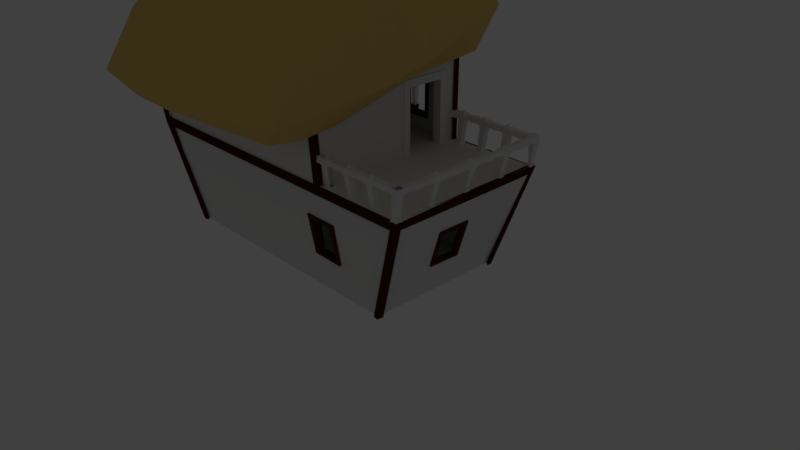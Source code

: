 # Source: bigger_housE.blend  (saved by Blender 2.79.0; exported with 4.5.12 LTS)
import bpy
from mathutils import Matrix  # noqa: F401  (used for matrix-valued properties, if any)

bpy.ops.wm.read_factory_settings(use_empty=True)
scene = bpy.context.scene
scene.name = 'Scene'

# ---- collections
col_collection_1 = bpy.data.collections.new('Collection 1'); scene.collection.children.link(col_collection_1)
col_collection_3 = bpy.data.collections.new('Collection 3'); scene.collection.children.link(col_collection_3)

# ---- materials (node trees are filled in below, after node groups)
mat_material = bpy.data.materials.new('Material')
mat_material.alpha_threshold = 0.0
mat_material.use_transparent_shadow = False
mat_material.diffuse_color = (0.8, 0.5517, 0.1729, 1.0)
mat_material.roughness = 0.5
mat_material_002 = bpy.data.materials.new('Material.002')
mat_material_002.alpha_threshold = 0.0
mat_material_002.use_transparent_shadow = False
mat_material_002.diffuse_color = (0.7743, 0.7743, 0.7743, 1.0)
mat_material_002.roughness = 0.5
mat_material_004 = bpy.data.materials.new('Material.004')
mat_material_004.alpha_threshold = 0.0
mat_material_004.use_transparent_shadow = False
mat_material_004.preview_render_type = 'FLAT'
mat_material_004.diffuse_color = (0.2203, 0.2027, 0.185, 1.0)
mat_material_004.specular_color = (1.0, 0.7545, 0.6583)
mat_material_004.roughness = 0.5
mat_material_005 = bpy.data.materials.new('Material.005')
mat_material_005.alpha_threshold = 0.0
mat_material_005.use_transparent_shadow = False
mat_material_005.diffuse_color = (0.1523, 0.1523, 0.1523, 1.0)
mat_material_005.roughness = 0.5
mat_material_003 = bpy.data.materials.new('Material.003')
mat_material_003.alpha_threshold = 0.0
mat_material_003.use_transparent_shadow = False
mat_material_003.diffuse_color = (0.06372, 0.01559, 0.01103, 1.0)
mat_material_003.roughness = 0.5
mat_material_001 = bpy.data.materials.new('Material.001')
mat_material_001.alpha_threshold = 0.0
mat_material_001.use_transparent_shadow = False
mat_material_001.diffuse_color = (0.08001, 0.02083, 0.01477, 1.0)
mat_material_001.roughness = 0.5

# ---- material node trees

# ---- world
world_world = bpy.data.worlds.new('World'); scene.world = world_world
world_world.color = (0.05088, 0.05088, 0.05088)
world_world.use_sun_shadow = False
world_world.sun_shadow_jitter_overblur = 0.0
world_world.cycles.sampling_method = 'MANUAL'

# ---- cameras
cam_camera = bpy.data.cameras.new('Camera')
cam_camera.clip_end = 100.0
cam_camera.lens = 35.0
cam_camera.sensor_width = 32.0
cam_camera.sensor_height = 18.0
cam_camera.ortho_scale = 7.314
cam_camera.dof.focus_distance = 0.0
cam_camera.dof.aperture_fstop = 128.0

# ---- lights
light_lamp = bpy.data.lights.new('Lamp', 'POINT')
light_lamp.transmission_factor = 0.0
light_lamp.cutoff_distance = 30.0
light_lamp.energy = 100.0
light_lamp.shadow_buffer_clip_start = 1.001
light_lamp.shadow_soft_size = 0.1
light_lamp.shadow_maximum_resolution = 0.006
light_lamp.use_absolute_resolution = True

# ---- meshes
me_cube_007 = bpy.data.meshes.new('Cube.007')
me_cube_007.from_pydata([(-2.309, -5.912, 1.881), (-2.309, -5.912, 3.78), (-2.309, -5.689, 1.881), (-2.309, -5.689, 3.78), (-0.9383, -5.912, 1.881), (-0.9383, -5.912, 3.78), (-0.9383, -5.689, 1.881), (-0.9383, -5.689, 3.78), (-2.14, -5.689, 1.881), (-2.14, -5.689, 3.78), (-2.14, -5.912, 1.881), (-2.14, -5.912, 3.78), (-1.123, -5.689, 3.78), (-1.123, -5.912, 1.881), (-1.123, -5.689, 1.881), (-1.123, -5.912, 3.78), (-2.309, -5.912, 3.586), (-2.309, -5.689, 3.586), (-0.9383, -5.689, 3.586), (-0.9383, -5.912, 3.586), (-2.14, -5.912, 3.586), (-2.14, -5.689, 3.586), (-1.123, -5.912, 3.586), (-1.123, -5.689, 3.586), (3.327, -6.117, 1.891), (3.327, -6.117, 3.818), (3.566, -6.117, 1.884), (3.566, -6.117, 3.818), (3.326, -7.488, 1.88), (3.326, -7.488, 3.818), (3.565, -7.488, 1.88), (3.565, -7.488, 3.818), (3.566, -6.286, 1.884), (3.566, -6.286, 3.818), (3.327, -6.286, 1.891), (3.327, -6.286, 3.818), (3.565, -7.303, 3.818), (3.326, -7.302, 1.88), (3.565, -7.303, 1.88), (3.326, -7.302, 3.818), (3.327, -6.117, 3.624), (3.566, -6.117, 3.624), (3.565, -7.488, 3.624), (3.326, -7.488, 3.624), (3.327, -6.286, 3.624), (3.566, -6.286, 3.624), (3.326, -7.302, 3.624), (3.565, -7.303, 3.624)], [], [(16, 1, 3, 17), (23, 12, 7, 18), (18, 7, 5, 19), (20, 11, 1, 16), (14, 6, 4, 13), (9, 3, 1, 11), (12, 9, 11, 15), (2, 8, 10, 0), (22, 15, 11, 20), (17, 3, 9, 21), (19, 5, 15, 22), (7, 12, 15, 5), (8, 21, 20, 10), (21, 9, 12, 23), (4, 19, 22, 13), (2, 17, 21, 8), (22, 23, 14, 13), (10, 20, 16, 0), (6, 18, 19, 4), (14, 23, 18, 6), (0, 16, 17, 2), (40, 25, 27, 41), (47, 36, 31, 42), (42, 31, 29, 43), (44, 35, 25, 40), (38, 30, 28, 37), (33, 27, 25, 35), (36, 33, 35, 39), (46, 39, 35, 44), (41, 27, 33, 45), (43, 29, 39, 46), (31, 36, 39, 29), (32, 45, 44, 34), (45, 33, 36, 47), (28, 43, 46, 37), (26, 41, 45, 32), (46, 47, 38, 37), (34, 44, 40, 24), (30, 42, 43, 28), (38, 47, 42, 30), (41, 26, 24, 40)])
me_cube_007.use_remesh_preserve_volume = False
me_cube_007.use_remesh_preserve_attributes = False
me_cube_007.use_mirror_vertex_groups = False
me_cube_007.update()
me_plane_004 = bpy.data.meshes.new('Plane.004')
me_plane_004.from_pydata([(-3.016, -0.349, 0.0), (0.7363, -0.349, 0.0), (-3.016, 0.8535, 0.0), (0.7363, 0.8535, 0.0), (-3.016, 0.8535, 0.03309), (-3.016, -0.349, 0.03309), (0.7363, -0.349, 0.03309), (0.7363, 0.8535, 0.03309), (-3.016, 0.8535, -0.03118), (-3.016, -0.349, -0.03118), (0.7363, -0.349, -0.03118), (0.7363, 0.8535, -0.03118)], [], [(3, 1, 10, 11), (5, 6, 7, 4), (1, 3, 7, 6), (2, 0, 5, 4), (3, 2, 4, 7), (0, 1, 6, 5), (9, 8, 11, 10), (0, 2, 8, 9), (2, 3, 11, 8), (1, 0, 9, 10)])
me_plane_004.use_remesh_preserve_volume = False
me_plane_004.use_remesh_preserve_attributes = False
me_plane_004.use_mirror_vertex_groups = False
me_plane_004.update()
me_plane_003 = bpy.data.meshes.new('Plane.003')
me_plane_003.from_pydata([(-1.149, -1.938, 0.05545), (1.417, -1.938, 0.05545), (-1.149, 2.391, 0.05545), (1.378, 2.391, 0.05545), (1.355, 0.2266, 0.05545), (-1.149, 2.391, 0.1311), (-1.149, -1.938, 0.1311), (1.417, -1.938, 0.14), (1.355, 0.2266, 0.14), (1.378, 2.391, 0.14)], [], [(0, 2, 3, 4, 1), (6, 7, 8, 9, 5), (1, 4, 8, 7), (4, 3, 9, 8), (2, 0, 6, 5), (3, 2, 5, 9), (0, 1, 7, 6)])
me_plane_003.use_remesh_preserve_volume = False
me_plane_003.use_remesh_preserve_attributes = False
me_plane_003.use_mirror_vertex_groups = False
me_plane_003.update()
me_cube = bpy.data.meshes.new('Cube')
me_cube.from_pydata([(-1.797, 1.246, -2.091), (1.794, -1.541, -2.126), (1.767, 1.244, -2.184), (-1.791, -1.613, -2.046), (-1.635, -0.4389, -0.3873), (-1.641, 0.2085, -0.4422), (2.092, -1.981, -1.769), (2.49, -0.9139, 0.2881), (2.082, 1.453, -1.653), (2.37, -0.2665, 0.4146), (2.289, -1.579, -0.5809), (2.283, 0.6531, -0.2908), (-1.95, 1.35, -1.651), (-1.955, -1.827, -1.604), (-1.754, -1.263, -0.9474), (-1.842, 1.075, -0.9373), (2.392, -0.04737, -1.751), (2.264, 0.7029, -1.702), (2.333, -0.7976, -1.801), (-2.159, -0.04737, -1.572), (-2.088, 0.8144, -1.543), (-2.121, -0.8848, -1.568), (-0.004294, -1.682, -2.138), (1.788, -0.04689, -2.096), (-1.797, -0.06343, -2.091), (-0.01987, 1.298, -2.18), (-0.8978, -1.682, -2.092), (1.734, 0.5739, -2.122), (-1.797, -0.7526, -2.091), (-0.9031, 1.315, -2.091), (0.8893, -1.682, -2.183), (1.823, -0.7342, -2.135), (-1.797, 0.6258, -2.091), (0.8721, 1.295, -2.194), (-0.004452, 0.8781, -1.944), (-0.898, 0.8781, -1.933), (-1.345, -1.649, -2.069), (1.734, 0.9185, -2.099), (-1.797, -1.097, -2.091), (-1.35, 1.315, -2.091), (0.4425, -1.682, -2.16), (1.789, -0.3896, -2.109), (-1.797, 0.2812, -2.091), (0.4305, 1.304, -2.15), (1.714, -0.07215, -1.938), (-0.00546, -1.284, -1.813), (-0.4511, -1.682, -2.115), (1.788, 0.2977, -2.073), (-1.797, -0.408, -2.091), (-0.463, 1.304, -2.149), (1.336, -1.682, -2.206), (1.823, -1.078, -2.156), (-1.797, 0.9704, -2.091), (1.314, 1.288, -2.234), (-1.501, -0.06343, -1.761), (-0.0209, 0.9278, -1.877), (-0.4512, 0.8781, -1.938), (-1.501, 0.6258, -1.756), (-0.9021, 0.9247, -1.765), (-1.501, -0.7526, -1.767), (-0.899, -1.284, -1.773), (1.714, -0.7613, -1.978), (0.8881, -1.284, -1.852), (1.719, 0.5458, -1.992), (0.4423, 0.8781, -1.95), (0.8617, 0.9065, -1.977), (0.42, 0.9181, -1.931), (1.711, 0.2679, -1.942), (0.4413, -1.284, -1.832), (1.718, -1.292, -1.963), (-1.501, -0.408, -1.764), (-1.497, -1.284, -1.735), (-0.4522, -1.284, -1.793), (-1.501, 0.9704, -1.753), (-1.501, 0.2812, -1.759), (-0.4638, 0.9252, -1.841), (1.714, -0.4167, -1.958), (1.259, 0.8994, -2.014)], [], [(9, 5, 4, 7), (6, 10, 7, 4, 14, 13), (11, 15, 5, 9), (8, 2, 53, 33, 43, 25, 49, 29, 39, 0, 12), (1, 6, 13, 3, 36, 26, 46, 22, 40, 30, 50), (6, 1, 51, 31, 41, 23, 47, 27, 37, 2, 8, 17, 16, 18), (6, 18, 10), (9, 7, 10, 18, 16), (11, 9, 16, 17), (8, 11, 17), (4, 5, 15, 20, 19), (4, 19, 21, 14), (14, 21, 13), (11, 8, 12, 15), (77, 53, 2, 37), (76, 44, 23, 41), (75, 49, 25, 55), (73, 39, 29, 58), (69, 61, 31, 51), (67, 63, 27, 47), (66, 43, 33, 65), (34, 55, 66, 64), (55, 25, 43, 66), (44, 67, 47, 23), (40, 68, 62, 30), (22, 45, 68, 40), (50, 69, 51, 1), (30, 62, 69, 50), (28, 48, 70, 59), (48, 24, 54, 70), (36, 71, 60, 26), (3, 38, 71, 36), (38, 28, 59, 71), (46, 72, 45, 22), (26, 60, 72, 46), (32, 52, 73, 57), (52, 0, 39, 73), (24, 42, 74, 54), (42, 32, 57, 74), (56, 75, 55, 34), (35, 58, 75, 56), (58, 29, 49, 75), (61, 76, 41, 31), (65, 33, 53, 77), (15, 12, 20), (3, 13, 21, 19, 20, 12, 0, 52, 32, 42, 24, 48, 28, 38)])
me_cube.materials.append(mat_material)
me_cube.use_remesh_preserve_volume = False
me_cube.use_remesh_preserve_attributes = False
me_cube.use_mirror_vertex_groups = False
me_cube.update()
me_plane = bpy.data.meshes.new('Plane')
me_plane.from_pydata([(-0.9695, -0.8695, 0.0), (0.718, -0.8695, 0.0), (0.718, 1.0, 0.0), (0.9251, 1.066, 0.9008), (-0.804, 1.633, 0.4504), (-0.02064, 1.066, 1.01), (-0.4209, 1.0, 0.0), (1.029, 1.099, 1.351), (0.3384, 1.0, 0.0), (0.8215, 1.033, 0.4504), (-0.01032, 1.099, 1.351), (0.6885, 1.07, 0.9168), (0.4522, 1.058, 0.9114), (-0.4645, 1.066, 0.9107), (-0.437, 1.033, 0.4504), (0.3953, 1.033, 0.4306), (0.5092, 1.099, 1.351), (-0.496, 1.099, 1.351), (-0.2702, 1.062, 0.9003), (-0.2333, 1.0, -0.003922), (-0.2523, 1.034, 0.4505), (-0.2671, 1.099, 1.351), (0.1504, 1.0, -0.002545), (0.2105, 1.066, 0.9008), (0.1774, 1.033, 0.4504), (0.2437, 1.099, 1.351), (0.1551, 1.011, 0.1469), (0.5182, 1.0, 0.0), (0.6047, 1.033, 0.4306), (0.7552, 1.099, 1.351), (-0.5912, 1.0, 0.0), (-0.565, 1.066, 0.9211), (-0.5744, 1.033, 0.4504), (-0.559, 1.099, 1.351), (-0.565, 1.666, 0.9211), (0.9792, 1.083, 1.136), (-0.01525, 1.083, 1.136), (0.482, 1.083, 1.136), (-0.4787, 1.083, 1.136), (-0.2676, 1.083, 1.136), (0.2278, 1.083, 1.136), (0.7175, 1.083, 1.136), (-0.5613, 1.083, 1.136), (0.3569, 1.011, 0.1469), (0.7518, 1.011, 0.1469), (0.544, 1.011, 0.1469), (-0.4208, 1.011, 0.1452), (-0.2387, 1.015, 0.1457), (-0.5867, 1.011, 0.1452), (-0.04069, -0.8695, 0.0), (0.9251, -1.011, 0.9008), (-1.108, -1.011, 0.9008), (-0.02035, -1.011, 0.9008), (0.3665, -0.8695, 0.0), (1.043, -1.067, 1.351), (-1.039, -0.9352, 0.4504), (-0.4479, -0.8695, 0.0), (0.8215, -0.9352, 0.4504), (-1.177, -1.067, 1.351), (-0.01017, -1.067, 1.351), (-0.03052, -0.9352, 0.4504), (-0.507, -1.011, 0.9008), (0.4663, -1.011, 0.9008), (0.4164, -0.9352, 0.4504), (-0.4775, -0.9352, 0.4504), (-0.5365, -1.067, 1.351), (0.5162, -1.067, 1.351), (0.8215, 0.1921, 0.4475), (0.9251, 0.183, 0.924), (1.029, 0.1738, 1.351), (0.718, 0.2012, 0.0), (0.8215, -0.2192, 0.4475), (0.9251, -0.249, 0.924), (1.029, -0.2629, 1.351), (0.718, -0.1894, 0.0), (-1.162, -0.87, -0.06482), (-0.9575, -0.87, -0.06482), (0.7068, -0.87, -0.06482), (0.7068, 1.0, -0.06482), (-0.04128, 1.187, 0.0), (-0.4153, 0.9903, -0.06482), (0.3328, 1.0, -0.06482), (-0.2282, 0.9903, -0.06482), (0.1427, 1.0, -0.06482), (0.5099, 1.0, -0.06482), (-0.6023, 1.0, -0.06482), (-0.04071, -0.87, -0.06482), (0.3605, -0.87, -0.06482), (-0.4419, -0.87, -0.06482), (0.7068, 0.2014, -0.06482), (0.7068, -0.1835, -0.06482), (-1.174, -0.8695, 0.0), (-0.2289, 1.187, 0.0), (0.1443, 1.187, 0.0), (-0.2262, 1.187, -0.06482), (0.1441, 1.187, -0.06482), (-1.241, -0.9352, 0.4504), (-1.172, -0.8695, 0.0), (-1.38, -1.067, 1.351), (-1.311, -1.011, 0.9008), (-0.8575, 1.666, 0.9175), (-0.7705, 1.6, 0.0), (-1.584, -0.9352, 0.4504), (-1.515, -0.8695, 0.0), (-1.722, -1.067, 1.351), (-1.653, -1.011, 0.9008), (-1.653, 1.066, 0.9008), (-1.584, 1.033, 0.4504), (-1.722, -0.2638, 1.351), (-1.653, -0.2498, 0.9155), (-1.584, -0.22, 0.4448), (-1.515, -0.1902, 0.0), (-1.515, 1.0, 0.0), (-1.722, 1.099, 1.351), (-1.722, 0.1603, 1.351), (-1.653, 0.17, 0.9155), (-1.584, 0.1798, 0.4448), (-1.515, 0.1895, 0.0), (-1.503, 1.0, -0.06482), (-1.503, -0.87, -0.06482), (-1.515, 1.0, 0.0), (-1.515, -0.8695, 0.0), (-1.503, 0.1932, -0.06482), (-1.503, -0.1909, -0.06482), (-0.5912, 1.6, 0.0), (-1.687, 1.083, 1.126), (-0.5912, 1.302, 0.0), (-0.565, 1.368, 0.9211), (-0.5744, 1.335, 0.4504), (-0.559, 1.401, 1.351), (-0.5613, 1.386, 1.136), (-0.5867, 1.313, 0.1452), (-0.6023, 1.302, -0.06482), (-1.515, 1.302, 0.0), (-1.653, 1.368, 0.9008), (-1.584, 1.335, 0.4504), (-1.687, 1.385, 1.126), (-1.722, 1.401, 1.351), (-1.503, 1.302, -0.06482), (-1.515, 1.302, 0.0), (-0.5744, 1.633, 0.4504), (-0.9051, 1.699, 1.351), (-0.559, 1.699, 1.351), (-0.5613, 1.683, 1.136), (-0.5867, 1.611, 0.1452), (-0.8783, 1.683, 1.136), (-1.325, 1.683, 1.126), (-0.7593, 1.6, -0.06482), (-1.108, 1.6, -0.06482), (-0.6023, 1.6, -0.06482), (-1.119, 1.6, 0.0), (-1.283, 1.666, 0.917), (-1.2, 1.633, 0.4396), (-1.117, 1.6, 0.0), (-1.515, 1.6, 0.0), (-1.366, 1.699, 1.351), (-1.653, 1.666, 0.9008), (-1.584, 1.633, 0.4504), (-1.681, 1.683, 1.126), (-1.722, 1.699, 1.351), (-1.503, 1.6, -0.06482), (-1.515, 1.6, 0.0), (-0.9816, 1.633, 0.4396), (-1.021, 1.666, 0.917), (-1.004, -0.9023, 0.2252), (-0.0356, -0.9023, 0.2252), (-0.4627, -0.9023, 0.2252), (-1.207, -0.9023, 0.2252), (-1.549, -0.9023, 0.2252), (-1.073, -0.968, 0.6756), (-0.4922, -0.968, 0.6756), (-1.276, -0.968, 0.6756), (-1.618, -0.968, 0.6756), (-1.143, -1.034, 1.126), (-1.345, -1.034, 1.126), (-1.688, -1.034, 1.126), (0.253, -1.067, 1.351), (0.2483, -0.2605, 1.351), (-1.722, 0.3693, 1.351), (-1.174, -0.2621, 1.351), (-0.01032, 1.099, 1.351), (-0.496, 1.099, 1.351), (-0.2671, 1.099, 1.351), (0.2437, 1.099, 1.351), (-0.559, 1.099, 1.351), (-1.177, -1.067, 1.351), (-0.01017, -1.067, 1.351), (-0.5365, -1.067, 1.351), (-1.38, -1.067, 1.351), (-1.722, -1.067, 1.351), (-1.722, -0.2638, 1.351), (-1.722, 1.099, 1.351), (-1.722, 0.1603, 1.351), (0.253, -1.067, 1.351), (0.2483, -0.2605, 1.351), (-1.722, 0.3693, 1.351), (-0.01032, 1.099, 2.525), (-0.496, 1.099, 2.525), (-0.2671, 1.099, 2.525), (0.2437, 1.099, 2.525), (-0.559, 1.099, 2.525), (-1.177, -1.174, 2.525), (-0.01017, -1.174, 2.525), (-0.5365, -1.174, 2.525), (-1.38, -1.174, 2.525), (-1.828, -1.174, 2.525), (-1.828, -0.2638, 2.525), (-1.828, 1.099, 2.525), (-1.828, 0.1603, 2.525), (0.253, -1.174, 2.525), (0.2483, -0.2605, 2.525), (-1.828, 0.3693, 2.525), (-0.2671, 1.099, 1.58), (-0.01032, 1.099, 1.58), (-0.2671, 1.099, 2.089), (-0.01032, 1.099, 2.089), (-1.522, 1.099, 1.351), (-1.575, 1.099, 2.525), (-0.8075, -1.011, 0.9008), (-1.149, 1.099, 1.351), (-1.176, 1.099, 2.525), (-1.548, 1.099, 2.259), (-1.163, 1.099, 2.259), (0.2483, -0.2605, 2.329), (0.2437, 1.099, 2.329), (0.246, 0.8523, 1.351), (0.246, 0.8523, 2.329), (0.2472, 0.3164, 2.329), (0.2472, 0.3164, 1.351), (0.246, 0.8523, 2.303), (0.2472, 0.3164, 2.303), (0.3397, -1.011, 0.9008), (0.3467, -0.9352, 0.4245), (0.1035, -1.011, 0.9008), (0.1019, -0.9352, 0.4245), (-0.559, 1.099, 1.37), (-1.311, -1.001, 0.9199), (-1.653, -1.001, 0.9199), (-1.722, 1.099, 1.37), (-1.722, 0.1603, 1.37), (-1.653, 0.17, 0.9346), (-0.559, 1.401, 1.37), (-1.722, 1.401, 1.37), (-0.9051, 1.699, 1.37), (-0.559, 1.699, 1.37), (-1.366, 1.699, 1.37), (-1.722, 1.699, 1.37), (-0.559, 1.099, 1.37), (-1.149, 1.099, 1.37)], [(97, 103), (152, 162), (179, 177)], [(20, 14, 13, 18), (47, 46, 14, 20), (125, 113, 137, 136), (45, 43, 15, 28), (41, 37, 16, 29), (40, 36, 10, 25), (39, 38, 17, 21), (36, 39, 21, 10), (37, 40, 25, 16), (43, 26, 24, 15), (15, 24, 23, 12), (38, 42, 33, 17), (46, 48, 32, 14), (13, 31, 42, 38), (12, 23, 40, 37), (5, 18, 39, 36), (18, 13, 38, 39), (23, 5, 36, 40), (11, 12, 37, 41), (6, 30, 48, 46), (27, 8, 43, 45), (8, 22, 26, 43), (19, 6, 46, 47), (64, 60, 52, 61, 170), (63, 57, 50, 62), (232, 63, 62, 231), (49, 53, 63, 232, 234, 60, 165), (53, 1, 57, 63), (169, 170, 61, 218, 51), (164, 166, 64, 55), (166, 165, 60, 64), (51, 218, 61, 65, 58, 173), (61, 52, 59, 65), (52, 233, 231, 62, 66, 176, 59), (62, 50, 54, 66), (33, 42, 130, 129), (2, 27, 45, 44), (9, 44, 45, 28), (28, 11, 3, 9), (3, 11, 41, 35), (7, 35, 41, 29), (67, 70, 2, 9), (67, 9, 3, 68), (69, 68, 3, 7), (73, 72, 68, 69), (71, 74, 70, 67), (57, 1, 74, 71), (57, 71, 72, 50), (54, 50, 72, 73), (173, 58, 98, 174), (169, 51, 99, 171), (164, 55, 96, 167), (30, 6, 80, 85), (22, 8, 81, 83), (27, 2, 78, 84), (70, 74, 90, 89), (2, 70, 89, 78), (74, 1, 77, 90), (56, 0, 76, 88), (6, 19, 82, 80), (49, 56, 88, 86), (1, 53, 87, 77), (76, 0, 91, 75), (53, 49, 86, 87), (8, 27, 84, 81), (22, 83, 95, 93), (82, 19, 92, 94), (95, 94, 92, 79, 93), (107, 106, 134, 135), (167, 96, 102, 168), (116, 107, 112, 117), (116, 115, 106, 107), (115, 114, 178, 113, 125, 106), (105, 175, 104, 108, 109), (102, 172, 105, 109, 110), (102, 110, 111, 103, 168), (109, 108, 114, 115), (110, 116, 117, 111), (174, 98, 104, 175), (171, 99, 105, 172), (106, 125, 136, 134), (75, 91, 121, 119), (111, 117, 122, 123), (119, 121, 111, 123), (118, 122, 117, 120), (13, 14, 32, 31), (134, 136, 158, 156), (129, 130, 143, 142), (133, 135, 157, 154), (135, 134, 156, 157), (131, 126, 124, 144), (138, 139, 161, 160), (32, 48, 131, 128), (31, 32, 128, 127), (30, 85, 132, 126), (118, 120, 139, 138), (112, 107, 135, 133), (42, 31, 127, 130), (48, 30, 126, 131), (34, 100, 145, 143), (4, 100, 34, 140), (142, 143, 145, 141), (101, 124, 149, 147), (101, 147, 148, 150), (152, 153, 154, 157), (100, 163, 151, 146, 145), (146, 151, 156, 158), (151, 152, 157, 156), (150, 148, 160, 161), (155, 146, 158, 159), (145, 146, 155, 141), (136, 137, 159, 158), (128, 131, 144, 140), (127, 128, 140, 34), (126, 132, 149, 124), (130, 127, 34, 143), (100, 4, 162, 163), (56, 49, 165, 166), (0, 56, 166, 164), (96, 171, 172, 102), (55, 169, 171, 96), (55, 64, 170, 169), (99, 174, 175, 105), (51, 173, 174, 99), (121, 91, 167, 168), (164, 167, 97, 0), (97, 167, 91, 0), (124, 101, 4, 140, 144), (4, 101, 153, 152), (113, 178, 195, 191), (59, 176, 193, 186), (178, 114, 192, 195), (114, 108, 190, 192), (104, 98, 188, 189), (10, 21, 182, 180), (108, 104, 189, 190), (17, 33, 184, 181), (58, 65, 187, 185), (98, 58, 185, 188), (25, 10, 180, 183), (65, 59, 186, 187), (176, 177, 194, 193), (33, 113, 191, 216, 219, 184), (21, 17, 181, 182), (188, 185, 201, 204), (215, 214, 198, 196), (190, 189, 205, 206), (181, 184, 200, 197), (223, 227, 226, 224, 199, 210), (192, 190, 206, 208), (182, 181, 197, 198, 214, 212), (195, 192, 208, 211), (183, 180, 213, 215, 196, 199, 224), (189, 188, 204, 205), (185, 187, 203, 201), (191, 195, 211, 207), (187, 186, 202, 203), (193, 194, 223, 210, 209), (186, 193, 209, 202), (216, 191, 207, 217, 221), (180, 182, 212, 213), (222, 221, 217, 220), (184, 219, 222, 220, 200), (225, 183, 224, 226), (194, 228, 227, 223), (226, 227, 230, 229), (60, 234, 233, 52), (219, 184, 247, 248), (99, 105, 237, 236), (142, 141, 243, 244), (33, 129, 241, 235), (155, 159, 246, 245), (159, 137, 242, 246), (137, 113, 238, 242), (141, 155, 245, 243), (129, 142, 244, 241), (115, 114, 239, 240)])
me_plane.materials.append(mat_material_002)
me_plane.use_remesh_preserve_volume = False
me_plane.use_remesh_preserve_attributes = False
me_plane.use_mirror_vertex_groups = False
me_plane.update()
me_cube_009 = bpy.data.meshes.new('Cube.009')
me_cube_009.from_pydata([(18.67, 0.9719, -5.303), (18.56, 0.3237, -5.066), (18.56, 0.8569, -5.066), (18.03, 0.8569, -5.066), (18.03, 0.3237, -5.066), (0.5732, 0.2434, -2.568), (1.267, 0.2434, -2.568), (1.267, 0.9372, -2.568), (0.5732, 0.9372, -2.568), (0.6535, 0.3237, -5.066), (0.6535, 0.8569, -5.066), (1.187, 0.8569, -5.066), (1.187, 0.3237, -5.066), (17.95, 0.9372, -2.568), (1.302, 0.9719, -5.303), (18.64, 0.9372, -2.568), (1.302, 0.2087, -5.303), (18.64, 0.2434, -2.568), (0.5385, 0.9719, -5.303), (17.95, 0.2434, -2.568), (0.5385, 0.2087, -5.303), (18.67, 0.2087, -5.303), (17.91, 0.9719, -5.303), (17.91, 0.2087, -5.303), (10.16, 0.4715, -5.303), (10.05, -0.1767, -5.066), (10.05, 0.3565, -5.066), (9.512, 0.3565, -5.066), (9.512, -0.1767, -5.066), (9.432, 0.9972, -2.61), (10.13, 0.9972, -2.61), (10.13, 0.3034, -2.61), (9.432, 0.3034, -2.61), (10.16, -0.2917, -5.303), (9.397, 0.4715, -5.303), (9.397, -0.2917, -5.303), (5.601, 0.4715, -5.303), (5.486, -0.1767, -5.066), (5.486, 0.3565, -5.066), (4.953, 0.3565, -5.066), (4.953, -0.1767, -5.066), (4.873, 0.9972, -2.61), (5.567, 0.9972, -2.61), (5.567, 0.3034, -2.61), (4.873, 0.3034, -2.61), (5.601, -0.2917, -5.303), (4.838, 0.4715, -5.303), (4.838, -0.2917, -5.303), (14.51, 0.4715, -5.303), (14.39, -0.1767, -5.066), (14.39, 0.3565, -5.066), (13.86, 0.3565, -5.066), (13.86, -0.1767, -5.066), (13.78, 0.9972, -2.61), (14.47, 0.9972, -2.61), (14.47, 0.3034, -2.61), (13.78, 0.3034, -2.61), (14.51, -0.2917, -5.303), (13.74, 0.4715, -5.303), (13.74, -0.2917, -5.303), (18.36, -2.934, -5.303), (17.71, -2.841, -5.066), (18.24, -2.823, -5.066), (18.22, -2.29, -5.066), (17.69, -2.308, -5.066), (18.62, -2.188, -2.61), (18.65, -2.881, -2.61), (17.95, -2.905, -2.61), (17.93, -2.211, -2.61), (17.59, -2.96, -5.303), (18.33, -2.171, -5.303), (17.57, -2.197, -5.303), (0.7644, -2.174, -5.303), (1.411, -2.299, -5.066), (0.8776, -2.291, -5.066), (0.8695, -2.824, -5.066), (1.403, -2.833, -5.066), (0.4401, -2.895, -2.572), (0.4507, -2.201, -2.572), (1.144, -2.212, -2.572), (1.134, -2.905, -2.572), (1.527, -2.186, -5.303), (0.7527, -2.938, -5.303), (1.516, -2.949, -5.303), (1.267, 0.2434, -1.956), (0.5732, 0.2434, -1.956), (1.267, 0.9372, -1.956), (0.5732, 0.9372, -1.956), (17.95, 0.2434, -1.956), (17.95, 0.9372, -1.956), (18.64, 0.9372, -1.956), (18.64, 0.2434, -1.956), (9.432, 0.3034, -1.998), (9.432, 0.9972, -1.998), (10.13, 0.9972, -1.998), (10.13, 0.3034, -1.998), (4.873, 0.3034, -1.998), (4.873, 0.9972, -1.998), (5.567, 0.9972, -1.998), (5.567, 0.3034, -1.998), (13.78, 0.3034, -1.998), (13.78, 0.9972, -1.998), (14.47, 0.9972, -1.998), (14.47, 0.3034, -1.998), (17.93, -2.211, -1.998), (18.62, -2.188, -1.998), (18.65, -2.881, -1.998), (17.95, -2.905, -1.998), (1.134, -2.905, -1.96), (0.4401, -2.895, -1.96), (0.4507, -2.201, -1.96), (1.144, -2.212, -1.96), (18.65, -5.118, -2.61), (17.95, -5.142, -2.61), (18.65, -5.118, -1.998), (17.95, -5.142, -1.998), (1.134, -5.152, -2.572), (0.4401, -5.142, -2.572), (1.134, -5.152, -1.96), (0.4401, -5.142, -1.96), (0.9201, 0.2434, -1.956), (1.267, 0.5903, -1.956), (0.9201, 0.9372, -1.956), (0.5732, 0.5903, -1.956), (17.95, 0.5903, -1.956), (18.29, 0.9372, -1.956), (18.64, 0.5903, -1.956), (18.29, 0.2434, -1.956), (9.432, 0.6503, -1.998), (9.779, 0.9972, -1.998), (10.13, 0.6503, -1.998), (9.779, 0.3034, -1.998), (4.873, 0.6503, -1.998), (5.22, 0.9972, -1.998), (5.567, 0.6503, -1.998), (5.22, 0.3034, -1.998), (13.78, 0.6503, -1.998), (14.12, 0.9972, -1.998), (14.47, 0.6503, -1.998), (14.12, 0.3034, -1.998), (18.28, -2.2, -1.998), (18.63, -2.534, -1.998), (18.3, -2.893, -1.998), (17.94, -2.558, -1.998), (0.7869, -2.9, -1.96), (0.4454, -2.548, -1.96), (0.7975, -2.206, -1.96), (1.139, -2.559, -1.96), (0.7922, -2.553, -1.626), (18.29, -2.546, -1.664), (14.12, 0.6503, -1.664), (5.22, 0.6503, -2.267), (9.779, 0.6503, -1.664), (18.29, 0.5903, -1.622), (0.9201, 0.5903, -1.622), (18.3, 0.9372, -1.956), (18.31, 0.9372, -1.956), (18.32, 0.9372, -1.956), (18.33, 0.9372, -1.956), (18.34, 0.9372, -1.956), (18.35, 0.9372, -1.956), (18.36, 0.9372, -1.956), (18.37, 0.9372, -1.956), (18.38, 0.9372, -1.956), (18.39, 0.9372, -1.956), (18.41, 0.9372, -1.956), (18.42, 0.9372, -1.956), (18.43, 0.9372, -1.956), (18.44, 0.9372, -1.956), (18.45, 0.9372, -1.956), (18.46, 0.9372, -1.956), (18.47, 0.9372, -1.956), (18.48, 0.9372, -1.956), (18.49, 0.9372, -1.956), (18.5, 0.9372, -1.956), (18.51, 0.9372, -1.956), (18.52, 0.9372, -1.956), (18.53, 0.9372, -1.956), (18.54, 0.9372, -1.956), (18.55, 0.9372, -1.956), (18.56, 0.9372, -1.956), (18.57, 0.9372, -1.956), (18.58, 0.9372, -1.956), (18.59, 0.9372, -1.956), (18.6, 0.9372, -1.956), (18.61, 0.9372, -1.956), (18.62, 0.9372, -1.956), (18.63, 0.9372, -1.956), (18.63, 0.5903, -1.946), (18.62, 0.5903, -1.936), (18.61, 0.5903, -1.926), (18.6, 0.5903, -1.916), (18.59, 0.5903, -1.907), (18.58, 0.5903, -1.897), (18.57, 0.5903, -1.887), (18.56, 0.5903, -1.877), (18.55, 0.5903, -1.867), (18.54, 0.5903, -1.857), (18.53, 0.5903, -1.848), (18.52, 0.5903, -1.838), (18.51, 0.5903, -1.828), (18.5, 0.5903, -1.818), (18.49, 0.5903, -1.808), (18.48, 0.5903, -1.799), (18.47, 0.5903, -1.789), (18.46, 0.5903, -1.779), (18.45, 0.5903, -1.769), (18.44, 0.5903, -1.759), (18.43, 0.5903, -1.749), (18.42, 0.5903, -1.74), (18.41, 0.5903, -1.73), (18.39, 0.5903, -1.72), (18.38, 0.5903, -1.71), (18.37, 0.5903, -1.7), (18.36, 0.5903, -1.691), (18.35, 0.5903, -1.681), (18.34, 0.5903, -1.671), (18.33, 0.5903, -1.661), (18.32, 0.5903, -1.651), (18.31, 0.5903, -1.642), (18.3, 0.5903, -1.632), (17.21, 0.3593, -2.486), (16.34, 0.2711, -2.588), (15.47, 0.367, -2.527), (17.21, 0.8467, -2.486), (16.34, 0.9649, -2.588), (15.47, 0.8991, -2.527), (17.21, 0.3593, -2.056), (16.34, 0.2711, -1.975), (15.47, 0.367, -2.057), (17.21, 0.8467, -2.056), (16.34, 0.9649, -1.975), (15.47, 0.8991, -2.057), (11.05, 0.3735, -2.06), (11.96, 0.3034, -1.998), (12.88, 0.3959, -2.079), (11.05, 0.3735, -2.548), (11.96, 0.3034, -2.61), (12.88, 0.3959, -2.529), (11.05, 0.9271, -2.548), (11.96, 0.9972, -2.61), (12.88, 0.9048, -2.529), (11.05, 0.9271, -2.06), (11.96, 0.9972, -1.998), (12.88, 0.9048, -2.079), (8.466, 0.4051, -2.07), (7.499, 0.3034, -1.998), (6.533, 0.4081, -2.072), (8.466, 0.4051, -2.503), (7.499, 0.3034, -2.61), (6.533, 0.4081, -2.499), (8.466, 0.8955, -2.503), (7.499, 0.9972, -2.61), (6.533, 0.8925, -2.499), (8.466, 0.8955, -2.07), (7.499, 0.9972, -1.998), (6.533, 0.8925, -2.072), (8.466, 0.6503, -2.07), (7.499, 0.6503, -1.998), (6.533, 0.6503, -2.072), (2.168, 0.3488, -2.483), (3.07, 0.2734, -2.589), (3.971, 0.375, -2.508), (2.168, 0.8618, -2.483), (3.07, 0.9672, -2.589), (3.971, 0.8956, -2.508), (2.168, 0.3488, -2.03), (3.07, 0.2734, -1.977), (3.971, 0.375, -2.048), (2.168, 0.8618, -2.03), (3.07, 0.9672, -1.977), (3.971, 0.8956, -2.048), (3.971, 0.6353, -2.048), (3.07, 0.6203, -1.977), (2.168, 0.6053, -2.03), (42.84, -25.82, -5.261), (42.08, -25.69, -4.982), (42.71, -25.69, -4.982), (42.71, -25.06, -4.982), (42.08, -25.06, -4.982), (42.16, -4.671, -2.394), (42.16, -5.487, -2.394), (42.98, -5.486, -2.394), (42.98, -4.67, -2.394), (41.89, -4.765, -4.982), (42.52, -4.765, -4.982), (42.52, -5.392, -4.982), (42.25, -5.392, -4.982), (42.99, -24.97, -2.394), (42.65, -5.527, -5.261), (42.99, -25.78, -2.394), (41.76, -5.527, -5.261), (42.17, -25.78, -2.394), (42.65, -4.629, -5.261), (42.17, -24.97, -2.394), (41.76, -4.63, -5.261), (41.94, -25.82, -5.261), (42.84, -24.92, -5.261), (41.94, -24.93, -5.261), (42.43, -15.81, -5.261), (41.67, -15.67, -4.982), (42.3, -15.67, -4.982), (42.3, -15.05, -4.982), (41.67, -15.05, -4.982), (43.05, -14.95, -2.444), (43.05, -15.77, -2.444), (42.24, -15.77, -2.444), (42.24, -14.95, -2.444), (41.54, -15.81, -5.261), (42.43, -14.91, -5.261), (41.54, -14.91, -5.261), (42.43, -10.45, -5.261), (41.67, -10.31, -4.982), (42.3, -10.31, -4.982), (42.3, -9.685, -4.982), (41.67, -9.685, -4.982), (43.05, -9.59, -2.444), (43.05, -10.41, -2.444), (42.23, -10.41, -2.444), (42.23, -9.59, -2.444), (41.53, -10.45, -5.261), (42.43, -9.549, -5.261), (41.53, -9.55, -5.261), (42.44, -20.92, -5.261), (41.67, -20.79, -4.982), (42.3, -20.79, -4.982), (42.3, -20.16, -4.982), (41.67, -20.16, -4.982), (43.05, -20.06, -2.444), (43.05, -20.88, -2.444), (42.24, -20.88, -2.444), (42.24, -20.06, -2.444), (41.54, -20.92, -5.261), (42.44, -20.02, -5.261), (41.54, -20.02, -5.261), (38.43, -25.45, -5.261), (38.54, -24.69, -4.982), (38.56, -25.31, -4.982), (39.19, -25.29, -4.982), (39.17, -24.66, -4.982), (39.31, -25.76, -2.444), (38.5, -25.79, -2.444), (38.47, -24.98, -2.444), (39.28, -24.95, -2.444), (38.4, -24.55, -5.261), (39.33, -25.42, -5.261), (39.3, -24.52, -5.261), (39.32, -5.085, -5.261), (39.17, -5.846, -4.982), (39.18, -5.219, -4.982), (38.55, -5.209, -4.982), (38.54, -5.836, -4.982), (38.47, -4.704, -2.399), (39.28, -4.716, -2.399), (39.27, -5.532, -2.399), (38.46, -5.52, -2.399), (39.3, -5.983, -5.261), (38.42, -5.072, -5.261), (38.41, -5.97, -5.261), (42.16, -5.487, -1.674), (42.16, -4.671, -1.674), (42.98, -5.486, -1.674), (42.98, -4.67, -1.674), (42.17, -24.97, -1.674), (42.99, -24.97, -1.674), (42.99, -25.78, -1.674), (42.17, -25.78, -1.674), (42.24, -14.95, -1.723), (43.05, -14.95, -1.723), (43.05, -15.77, -1.723), (42.24, -15.77, -1.723), (42.23, -9.59, -1.723), (43.05, -9.59, -1.723), (43.05, -10.41, -1.723), (42.23, -10.41, -1.723), (42.24, -20.06, -1.723), (43.05, -20.06, -1.723), (43.05, -20.88, -1.723), (42.24, -20.88, -1.723), (39.28, -24.95, -1.723), (39.31, -25.76, -1.723), (38.5, -25.79, -1.723), (38.47, -24.98, -1.723), (38.46, -5.52, -1.679), (38.47, -4.704, -1.679), (39.28, -4.716, -1.679), (39.27, -5.532, -1.679), (42.16, -5.079, -1.674), (42.57, -5.486, -1.674), (42.98, -5.078, -1.674), (42.57, -4.67, -1.674), (42.99, -25.37, -1.674), (42.58, -25.78, -1.674), (42.17, -25.37, -1.674), (42.64, -14.95, -1.723), (43.05, -15.36, -1.723), (42.64, -15.77, -1.723), (42.24, -15.36, -1.723), (42.64, -9.59, -1.723), (43.05, -9.998, -1.723), (42.64, -10.41, -1.723), (42.23, -9.998, -1.723), (42.65, -20.06, -1.723), (43.05, -20.47, -1.723), (42.65, -20.88, -1.723), (42.24, -20.47, -1.723), (39.3, -25.36, -1.723), (38.9, -25.78, -1.723), (38.48, -25.38, -1.723), (38.87, -24.96, -1.723), (38.46, -5.112, -1.679), (38.88, -4.71, -1.679), (39.28, -5.124, -1.679), (38.86, -5.526, -1.679), (38.87, -5.118, -1.286), (38.89, -25.37, -1.331), (42.65, -20.47, -1.331), (42.64, -9.998, -1.445), (42.64, -15.36, -1.331), (42.57, -5.078, -1.281), (42.99, -25.39, -1.674), (42.99, -25.4, -1.674), (42.99, -25.41, -1.674), (42.99, -25.42, -1.674), (42.99, -25.43, -1.674), (42.99, -25.45, -1.674), (42.99, -25.46, -1.674), (42.99, -25.47, -1.674), (42.99, -25.48, -1.674), (42.99, -25.49, -1.674), (42.99, -25.51, -1.674), (42.99, -25.52, -1.674), (42.99, -25.53, -1.674), (42.99, -25.54, -1.674), (42.99, -25.55, -1.674), (42.99, -25.57, -1.674), (42.99, -25.58, -1.674), (42.99, -25.59, -1.674), (42.99, -25.6, -1.674), (42.99, -25.61, -1.674), (42.99, -25.63, -1.674), (42.99, -25.64, -1.674), (42.99, -25.65, -1.674), (42.99, -25.66, -1.674), (42.99, -25.67, -1.674), (42.99, -25.69, -1.674), (42.99, -25.7, -1.674), (42.99, -25.71, -1.674), (42.99, -25.72, -1.674), (42.99, -25.73, -1.674), (42.99, -25.75, -1.674), (42.99, -25.76, -1.674), (42.99, -25.77, -1.674), (42.31, -24.1, -2.297), (42.2, -23.08, -2.417), (42.31, -22.06, -2.345), (42.88, -24.1, -2.297), (43.02, -23.08, -2.417), (42.94, -22.06, -2.345), (42.31, -24.1, -1.791), (42.2, -23.08, -1.697), (42.31, -22.06, -1.793), (42.88, -24.1, -1.791), (43.02, -23.08, -1.697), (42.94, -22.06, -1.793), (42.32, -16.86, -1.796), (42.24, -17.93, -1.723), (42.35, -19.0, -1.819), (42.32, -16.86, -2.371), (42.24, -17.93, -2.444), (42.35, -19.0, -2.348), (42.97, -16.86, -2.371), (43.05, -17.93, -2.444), (42.94, -19.0, -2.348), (42.97, -16.86, -1.796), (43.05, -17.93, -1.723), (42.94, -19.0, -1.819), (42.35, -13.82, -1.808), (42.23, -12.68, -1.723), (42.36, -11.54, -1.81), (42.35, -13.82, -2.317), (42.23, -12.68, -2.444), (42.36, -11.54, -2.313), (42.93, -13.82, -2.317), (43.05, -12.68, -2.444), (42.93, -11.54, -2.313), (42.93, -13.82, -1.808), (43.05, -12.68, -1.723), (42.93, -11.54, -1.81), (42.64, -13.82, -1.808), (42.64, -12.68, -1.723), (42.64, -11.54, -1.81), (42.28, -6.41, -2.294), (42.2, -7.47, -2.419), (42.32, -8.53, -2.323), (42.89, -6.409, -2.294), (43.01, -7.469, -2.419), (42.93, -8.53, -2.323), (42.28, -6.41, -1.761), (42.2, -7.47, -1.699), (42.32, -8.53, -1.783), (42.89, -6.409, -1.761), (43.01, -7.469, -1.699), (42.93, -8.53, -1.783), (42.62, -8.53, -1.783), (42.6, -7.47, -1.699), (42.59, -6.41, -1.761), (35.93, -5.085, -5.261), (35.78, -5.846, -4.982), (35.79, -5.219, -4.982), (35.17, -5.209, -4.982), (35.16, -5.836, -4.982), (35.08, -4.704, -2.399), (35.9, -4.716, -2.399), (35.89, -5.532, -2.399), (35.07, -5.52, -2.399), (35.92, -5.983, -5.261), (35.03, -5.072, -5.261), (35.02, -5.97, -5.261), (35.07, -5.52, -1.679), (35.08, -4.704, -1.679), (35.9, -4.716, -1.679), (35.89, -5.532, -1.679), (35.06, -24.98, -2.444), (35.08, -25.79, -2.444), (35.9, -25.76, -2.444), (35.76, -24.66, -4.982), (35.08, -5.112, -1.679), (35.49, -4.71, -1.679), (35.89, -5.124, -1.679), (35.48, -5.526, -1.679), (35.48, -5.118, -1.286), (35.78, -25.29, -4.982), (35.15, -25.31, -4.982), (35.13, -24.69, -4.982), (35.02, -25.45, -5.261), (32.64, -5.085, -5.261), (32.5, -5.846, -4.982), (32.5, -5.219, -4.982), (31.88, -5.209, -4.982), (31.87, -5.836, -4.982), (31.79, -4.704, -2.399), (32.61, -4.716, -2.399), (32.6, -5.532, -2.399), (31.78, -5.52, -2.399), (32.63, -5.983, -5.261), (31.74, -5.072, -5.261), (31.73, -5.97, -5.261), (31.78, -5.52, -1.679), (31.79, -4.704, -1.679), (32.61, -4.716, -1.679), (32.6, -5.532, -1.679), (31.79, -5.112, -1.679), (32.2, -4.71, -1.679), (32.6, -5.124, -1.679), (32.19, -5.526, -1.679), (32.2, -5.118, -1.286), (35.87, -24.95, -2.444), (34.99, -24.55, -5.261), (35.92, -25.42, -5.261), (35.89, -24.52, -5.261), (35.87, -24.95, -1.723), (35.9, -25.76, -1.723), (35.08, -25.79, -1.723), (35.06, -24.98, -1.723), (35.89, -25.36, -1.723), (35.49, -25.78, -1.723), (35.07, -25.38, -1.723), (35.46, -24.96, -1.723), (35.48, -25.37, -1.331), (31.62, -24.98, -2.444), (31.65, -25.79, -2.444), (32.46, -25.76, -2.444), (32.32, -24.66, -4.982), (32.34, -25.29, -4.982), (31.72, -25.31, -4.982), (31.7, -24.69, -4.982), (31.59, -25.45, -5.261), (32.44, -24.95, -2.444), (31.56, -24.55, -5.261), (32.48, -25.42, -5.261), (32.45, -24.52, -5.261), (32.44, -24.95, -1.723), (32.46, -25.76, -1.723), (31.65, -25.79, -1.723), (31.62, -24.98, -1.723), (32.45, -25.36, -1.723), (32.06, -25.78, -1.723), (31.64, -25.38, -1.723), (32.03, -24.96, -1.723), (32.04, -25.37, -1.331), (41.5, -5.416, -2.309), (40.78, -5.508, -2.396), (40.06, -5.444, -2.318), (41.5, -4.762, -1.732), (40.78, -4.693, -1.676), (40.06, -4.779, -1.731), (41.5, -4.762, -2.309), (40.78, -4.693, -2.396), (40.06, -4.779, -2.318), (41.5, -5.416, -1.732), (40.78, -5.508, -1.676), (40.06, -5.444, -1.731), (41.5, -5.089, -1.732), (40.78, -5.1, -1.676), (40.06, -5.112, -1.731), (37.83, -4.8, -2.317), (37.19, -4.71, -2.399), (36.55, -4.804, -2.319), (37.83, -4.8, -1.761), (37.19, -4.71, -1.679), (36.55, -4.804, -1.758), (37.83, -5.43, -2.317), (37.18, -5.526, -2.399), (36.54, -5.439, -2.319), (37.83, -5.43, -1.761), (37.18, -5.526, -1.679), (36.54, -5.439, -1.758), (34.46, -4.776, -1.739), (33.85, -4.71, -1.679), (33.23, -4.828, -1.78), (34.46, -4.776, -2.338), (33.85, -4.71, -2.399), (33.23, -4.828, -2.297), (34.45, -5.454, -2.338), (33.83, -5.526, -2.399), (33.22, -5.414, -2.297), (34.45, -5.454, -1.739), (33.83, -5.526, -1.679), (33.22, -5.414, -1.78), (41.45, -25.04, -2.321), (40.73, -24.96, -2.419), (40.01, -25.04, -2.343), (41.45, -25.04, -1.743), (40.73, -24.96, -1.699), (40.01, -25.04, -1.77), (41.45, -25.7, -2.321), (40.74, -25.77, -2.419), (40.02, -25.68, -2.343), (41.45, -25.7, -1.743), (40.74, -25.77, -1.699), (40.02, -25.68, -1.77), (40.01, -25.36, -1.77), (40.73, -25.37, -1.699), (41.45, -25.37, -1.743), (37.84, -25.69, -2.358), (37.2, -25.78, -2.444), (36.55, -25.69, -2.37), (37.84, -25.69, -1.809), (37.2, -25.78, -1.723), (36.55, -25.69, -1.797), (37.82, -25.07, -1.809), (37.17, -24.96, -1.723), (36.52, -25.04, -1.797), (37.82, -25.07, -2.358), (37.17, -24.96, -2.444), (36.52, -25.04, -2.37), (34.4, -25.08, -2.349), (33.75, -24.96, -2.444), (33.09, -25.06, -2.349), (34.4, -25.08, -1.819), (33.75, -24.96, -1.723), (33.09, -25.06, -1.818), (34.43, -25.68, -1.819), (33.77, -25.78, -1.723), (33.12, -25.66, -1.818), (34.43, -25.68, -2.349), (33.77, -25.78, -2.444), (33.12, -25.66, -2.349), (30.68, -24.98, -2.444), (30.71, -25.79, -2.444), (30.71, -25.79, -1.723), (30.68, -24.98, -1.723), (30.61, -5.706, -2.399), (30.62, -4.891, -2.399), (30.61, -5.298, -1.679), (30.62, -4.891, -1.679), (30.61, -5.706, -1.679)], [], [(22, 3, 2, 0), (0, 2, 1, 21), (21, 1, 4, 23), (12, 6, 5, 9), (11, 7, 6, 12), (10, 8, 7, 11), (9, 5, 8, 10), (16, 12, 9, 20), (14, 11, 12, 16), (18, 10, 11, 14), (20, 9, 10, 18), (4, 19, 13, 3), (18, 14, 16, 20), (3, 13, 15, 2), (2, 15, 17, 1), (1, 17, 19, 4), (6, 7, 86, 121, 84), (23, 4, 3, 22), (22, 0, 21, 23), (5, 6, 84, 120, 85), (34, 27, 26, 24), (24, 26, 25, 33), (33, 25, 28, 35), (28, 32, 29, 27), (27, 29, 30, 26), (26, 30, 31, 25), (25, 31, 32, 28), (35, 28, 27, 34), (34, 24, 33, 35), (44, 43, 99, 135, 96), (46, 39, 38, 36), (36, 38, 37, 45), (45, 37, 40, 47), (40, 44, 41, 39), (39, 41, 42, 38), (38, 42, 43, 37), (37, 43, 44, 40), (47, 40, 39, 46), (46, 36, 45, 47), (68, 67, 107, 143, 104), (58, 51, 50, 48), (48, 50, 49, 57), (57, 49, 52, 59), (52, 56, 53, 51), (51, 53, 54, 50), (50, 54, 55, 49), (49, 55, 56, 52), (59, 52, 51, 58), (58, 48, 57, 59), (19, 17, 91, 127, 88), (70, 63, 62, 60), (60, 62, 61, 69), (69, 61, 64, 71), (64, 68, 65, 63), (63, 65, 66, 62), (62, 66, 67, 61), (61, 67, 68, 64), (71, 64, 63, 70), (70, 60, 69, 71), (43, 42, 98, 134, 99), (82, 75, 74, 72), (72, 74, 73, 81), (81, 73, 76, 83), (76, 80, 77, 75), (75, 77, 78, 74), (74, 78, 79, 73), (73, 79, 80, 76), (83, 76, 75, 82), (82, 72, 81, 83), (106, 142, 107, 115, 114), (154, 122, 87, 123), (153, 125, 89, 124), (152, 129, 93, 128), (151, 133, 97, 132), (150, 137, 101, 136), (149, 141, 105, 140), (148, 145, 109, 144), (7, 8, 87, 122, 86), (8, 5, 85, 123, 87), (108, 144, 109, 119, 118), (53, 56, 100, 136, 101), (29, 32, 92, 128, 93), (78, 77, 109, 145, 110), (54, 53, 101, 137, 102), (30, 29, 93, 129, 94), (79, 78, 110, 146, 111), (55, 54, 102, 138, 103), (13, 19, 88, 124, 89), (80, 79, 111, 147, 108), (56, 55, 103, 139, 100), (32, 31, 95, 131, 92), (15, 13, 89, 125, 155, 156, 157, 158, 159, 160, 161, 162, 163, 164, 165, 166, 167, 168, 169, 170, 171, 172, 173, 174, 175, 176, 177, 178, 179, 180, 181, 182, 183, 184, 185, 186, 187, 90), (65, 68, 104, 140, 105), (41, 44, 96, 132, 97), (66, 65, 105, 141, 106), (42, 41, 97, 133, 98), (17, 15, 90, 126, 91), (247, 99, 43, 250), (257, 128, 93, 254), (248, 32, 29, 251), (253, 42, 98, 256), (268, 96, 44, 262), (263, 7, 6, 260), (272, 132, 96, 268), (263, 7, 86, 269), (79, 6, 84, 111), (79, 6, 5, 78), (146, 120, 85, 110), (110, 85, 5, 78), (88, 104, 68, 19), (127, 140, 104, 88), (65, 17, 19, 68), (65, 17, 91, 105), (113, 112, 114, 115), (67, 66, 112, 113), (107, 67, 113, 115), (66, 106, 114, 112), (117, 116, 118, 119), (80, 108, 118, 116), (77, 80, 116, 117), (109, 77, 117, 119), (91, 105, 140, 127), (111, 84, 120, 146), (271, 97, 132, 272), (245, 92, 128, 257), (147, 148, 144, 108), (111, 146, 148, 147), (146, 110, 145, 148), (143, 149, 140, 104), (107, 142, 149, 143), (142, 106, 141, 149), (103, 138, 150, 139), (138, 102, 137, 150), (135, 151, 132, 96), (99, 134, 151, 135), (134, 98, 133, 151), (131, 152, 128, 92), (95, 130, 152, 131), (130, 94, 129, 152), (127, 153, 124, 88), (91, 126, 188, 189, 190, 191, 192, 193, 194, 195, 196, 197, 198, 199, 200, 201, 202, 203, 204, 205, 206, 207, 208, 209, 210, 211, 212, 213, 214, 215, 216, 217, 218, 219, 220, 153, 127), (220, 155, 125, 153), (120, 154, 123, 85), (84, 121, 154, 120), (121, 86, 122, 154), (227, 88, 19, 221), (221, 19, 13, 224), (229, 232, 102, 138, 103), (232, 102, 54, 226), (100, 139, 150, 136), (238, 56, 100, 235), (241, 53, 56, 238), (244, 101, 53, 241), (244, 235, 100, 136, 101), (126, 90, 187, 188), (188, 187, 186, 189), (189, 186, 185, 190), (190, 185, 184, 191), (191, 184, 183, 192), (192, 183, 182, 193), (193, 182, 181, 194), (194, 181, 180, 195), (195, 180, 179, 196), (196, 179, 178, 197), (197, 178, 177, 198), (198, 177, 176, 199), (199, 176, 175, 200), (200, 175, 174, 201), (201, 174, 173, 202), (202, 173, 172, 203), (203, 172, 171, 204), (204, 171, 170, 205), (205, 170, 169, 206), (206, 169, 168, 207), (207, 168, 167, 208), (208, 167, 166, 209), (209, 166, 165, 210), (210, 165, 164, 211), (211, 164, 163, 212), (212, 163, 162, 213), (213, 162, 161, 214), (214, 161, 160, 215), (215, 160, 159, 216), (216, 159, 158, 217), (217, 158, 157, 218), (218, 157, 156, 219), (219, 156, 155, 220), (89, 230, 224, 13), (230, 231, 225, 224), (231, 232, 226, 225), (88, 124, 89, 230, 227), (227, 230, 231, 228), (228, 231, 232, 229), (55, 223, 226, 54), (223, 222, 225, 226), (222, 221, 224, 225), (103, 229, 223, 55), (229, 228, 222, 223), (228, 227, 221, 222), (94, 130, 95, 233, 242), (242, 233, 234, 243), (243, 234, 235, 244), (94, 242, 239, 30), (242, 243, 240, 239), (243, 244, 241, 240), (30, 239, 236, 31), (239, 240, 237, 236), (240, 241, 238, 237), (31, 236, 233, 95), (236, 237, 234, 233), (237, 238, 235, 234), (99, 247, 259, 134), (247, 246, 258, 259), (246, 245, 257, 258), (29, 251, 254, 93), (251, 252, 255, 254), (252, 253, 256, 255), (43, 250, 253, 42), (250, 249, 252, 253), (249, 248, 251, 252), (134, 259, 256, 98), (259, 258, 255, 256), (258, 257, 254, 255), (92, 245, 248, 32), (245, 246, 249, 248), (246, 247, 250, 249), (86, 269, 274, 121), (269, 270, 273, 274), (270, 271, 272, 273), (41, 265, 271, 97), (265, 264, 270, 271), (264, 263, 269, 270), (121, 274, 266, 84), (274, 273, 267, 266), (273, 272, 268, 267), (41, 265, 262, 44), (265, 264, 261, 262), (264, 263, 260, 261), (84, 266, 260, 6), (266, 267, 261, 260), (267, 268, 262, 261), (297, 278, 277, 275), (275, 277, 276, 296), (296, 276, 279, 298), (287, 281, 280, 284), (286, 282, 281, 287), (285, 283, 282, 286), (284, 280, 283, 285), (291, 287, 284, 295), (289, 286, 287, 291), (293, 285, 286, 289), (295, 284, 285, 293), (279, 294, 288, 278), (293, 289, 291, 295), (278, 288, 290, 277), (277, 290, 292, 276), (276, 292, 294, 279), (281, 282, 361, 388, 359), (298, 279, 278, 297), (297, 275, 296, 298), (280, 281, 359, 387, 360), (309, 302, 301, 299), (299, 301, 300, 308), (308, 300, 303, 310), (303, 307, 304, 302), (302, 304, 305, 301), (301, 305, 306, 300), (300, 306, 307, 303), (310, 303, 302, 309), (309, 299, 308, 310), (319, 318, 374, 401, 371), (321, 314, 313, 311), (311, 313, 312, 320), (320, 312, 315, 322), (315, 319, 316, 314), (314, 316, 317, 313), (313, 317, 318, 312), (312, 318, 319, 315), (322, 315, 314, 321), (321, 311, 320, 322), (343, 342, 382, 409, 379), (333, 326, 325, 323), (323, 325, 324, 332), (332, 324, 327, 334), (327, 331, 328, 326), (326, 328, 329, 325), (325, 329, 330, 324), (324, 330, 331, 327), (334, 327, 326, 333), (333, 323, 332, 334), (294, 292, 366, 393, 363), (345, 338, 337, 335), (335, 337, 336, 344), (344, 336, 339, 346), (339, 343, 340, 338), (338, 340, 341, 337), (337, 341, 342, 336), (336, 342, 343, 339), (346, 339, 338, 345), (345, 335, 344, 346), (318, 317, 373, 400, 374), (357, 350, 349, 347), (347, 349, 348, 356), (356, 348, 351, 358), (351, 355, 352, 350), (350, 352, 353, 349), (349, 353, 354, 348), (348, 354, 355, 351), (358, 351, 350, 357), (357, 347, 356, 358), (419, 389, 362, 390), (418, 395, 368, 394), (417, 399, 372, 398), (416, 403, 376, 402), (415, 407, 380, 406), (414, 411, 384, 410), (282, 283, 362, 389, 361), (283, 280, 360, 390, 362), (328, 331, 375, 402, 376), (304, 307, 367, 394, 368), (353, 352, 384, 411, 385), (329, 328, 376, 403, 377), (305, 304, 368, 395, 369), (354, 353, 385, 412, 386), (330, 329, 377, 404, 378), (363, 459, 462, 364), (355, 354, 386, 413, 383), (331, 330, 378, 405, 375), (307, 306, 370, 397, 367), (290, 288, 364, 391, 420, 421, 422, 423, 424, 425, 426, 427, 428, 429, 430, 431, 432, 433, 434, 435, 436, 437, 438, 439, 440, 441, 442, 443, 444, 445, 446, 447, 448, 449, 450, 451, 452, 365), (340, 343, 379, 406, 380), (316, 319, 371, 398, 372), (341, 340, 380, 407, 381), (317, 316, 372, 399, 373), (292, 290, 365, 392, 366), (479, 374, 318, 482), (489, 394, 368, 486), (480, 307, 304, 483), (485, 317, 373, 488), (500, 371, 319, 494), (495, 282, 281, 492), (504, 398, 371, 500), (495, 282, 361, 501), (591, 281, 359, 600), (591, 281, 280, 597), (603, 387, 360, 594), (594, 360, 280, 597), (635, 379, 343, 632), (642, 406, 379, 635), (636, 292, 294, 630), (636, 292, 366, 639), (647, 525, 557, 656), (647, 650, 562, 525), (650, 653, 561, 565, 562), (656, 557, 561, 653), (641, 380, 406, 642), (600, 359, 387, 603), (503, 372, 398, 504), (477, 367, 394, 489), (413, 414, 410, 383), (386, 412, 414, 413), (412, 385, 411, 414), (409, 415, 406, 379), (382, 408, 415, 409), (408, 381, 407, 415), (378, 404, 416, 405), (404, 377, 403, 416), (401, 417, 398, 371), (374, 400, 417, 401), (400, 373, 399, 417), (397, 418, 394, 367), (370, 396, 418, 397), (396, 369, 395, 418), (387, 419, 390, 360), (359, 388, 419, 387), (388, 361, 389, 419), (459, 363, 294, 453), (453, 294, 288, 456), (461, 464, 377, 404, 378), (464, 377, 329, 458), (375, 405, 416, 402), (470, 331, 375, 467), (473, 328, 331, 470), (476, 376, 328, 473), (476, 467, 375, 402, 376), (364, 462, 456, 288), (462, 463, 457, 456), (463, 464, 458, 457), (459, 462, 463, 460), (460, 463, 464, 461), (330, 455, 458, 329), (455, 454, 457, 458), (454, 453, 456, 457), (378, 461, 455, 330), (461, 460, 454, 455), (460, 459, 453, 454), (369, 396, 370, 465, 474), (474, 465, 466, 475), (475, 466, 467, 476), (369, 474, 471, 305), (474, 475, 472, 471), (475, 476, 473, 472), (305, 471, 468, 306), (471, 472, 469, 468), (472, 473, 470, 469), (306, 468, 465, 370), (468, 469, 466, 465), (469, 470, 467, 466), (374, 479, 491, 400), (479, 478, 490, 491), (478, 477, 489, 490), (304, 483, 486, 368), (483, 484, 487, 486), (484, 485, 488, 487), (318, 482, 485, 317), (482, 481, 484, 485), (481, 480, 483, 484), (400, 491, 488, 373), (491, 490, 487, 488), (490, 489, 486, 487), (367, 477, 480, 307), (477, 478, 481, 480), (478, 479, 482, 481), (361, 501, 506, 388), (501, 502, 505, 506), (502, 503, 504, 505), (316, 497, 503, 372), (497, 496, 502, 503), (496, 495, 501, 502), (388, 506, 498, 359), (506, 505, 499, 498), (505, 504, 500, 499), (316, 497, 494, 319), (497, 496, 493, 494), (496, 495, 492, 493), (359, 498, 492, 281), (498, 499, 493, 492), (499, 500, 494, 493), (517, 510, 509, 507), (507, 509, 508, 516), (516, 508, 511, 518), (511, 515, 512, 510), (510, 512, 513, 509), (509, 513, 514, 508), (508, 514, 515, 511), (518, 511, 510, 517), (517, 507, 516, 518), (531, 528, 520, 527), (623, 542, 550, 620), (513, 512, 520, 528, 521), (515, 514, 522, 530, 519), (626, 629, 551, 543), (626, 543, 542, 623), (629, 620, 550, 554, 551), (530, 531, 527, 519), (522, 529, 531, 530), (529, 521, 528, 531), (614, 514, 513, 608), (614, 617, 522, 514), (617, 611, 521, 529, 522), (608, 513, 521, 611), (557, 523, 564, 568, 561), (546, 539, 538, 536), (536, 538, 537, 545), (545, 537, 540, 547), (540, 544, 541, 539), (539, 541, 542, 538), (538, 542, 543, 537), (537, 543, 544, 540), (547, 540, 539, 546), (546, 536, 545, 547), (556, 553, 549, 552), (542, 541, 549, 553, 550), (544, 543, 551, 555, 548), (555, 556, 552, 548), (551, 554, 556, 555), (554, 550, 553, 556), (559, 532, 533, 535), (535, 533, 534, 558), (558, 534, 526, 560), (526, 557, 525, 532), (532, 525, 524, 533), (533, 524, 523, 534), (534, 523, 557, 526), (560, 526, 532, 559), (559, 535, 558, 560), (569, 566, 562, 565), (524, 525, 562, 566, 563), (568, 569, 565, 561), (564, 567, 569, 568), (567, 563, 566, 569), (580, 574, 575, 577), (577, 575, 576, 579), (579, 576, 573, 581), (574, 572, 571, 575), (576, 570, 578, 573), (581, 573, 574, 580), (580, 577, 579, 581), (590, 587, 583, 586), (571, 572, 583, 587, 584), (589, 590, 586, 582), (585, 588, 590, 589), (588, 584, 587, 590), (582, 578, 570, 585), (572, 578, 582, 586, 583), (660, 564, 523, 657), (665, 662, 582, 586, 583), (659, 668, 572, 578), (666, 524, 563, 663), (570, 571, 670, 669), (386, 602, 605, 412), (602, 601, 604, 605), (601, 600, 603, 604), (385, 596, 599, 353), (596, 595, 598, 599), (595, 594, 597, 598), (412, 605, 596, 385), (605, 604, 595, 596), (604, 603, 594, 595), (354, 593, 599, 353), (593, 592, 598, 599), (592, 591, 597, 598), (354, 593, 602, 386), (593, 592, 601, 602), (592, 591, 600, 601), (352, 606, 609, 384), (606, 607, 610, 609), (607, 608, 611, 610), (410, 384, 609, 615, 383), (615, 609, 610, 616), (616, 610, 611, 617), (355, 383, 615, 612), (612, 615, 616, 613), (613, 616, 617, 614), (355, 612, 606, 352), (612, 613, 607, 606), (613, 614, 608, 607), (527, 520, 618, 627, 519), (627, 618, 619, 628), (628, 619, 620, 629), (515, 624, 621, 512), (624, 625, 622, 621), (625, 626, 623, 622), (515, 519, 627, 624), (624, 627, 628, 625), (625, 628, 629, 626), (512, 621, 618, 520), (621, 622, 619, 618), (622, 623, 620, 619), (366, 639, 644, 393), (639, 640, 643, 644), (640, 641, 642, 643), (340, 638, 641, 380), (638, 637, 640, 641), (637, 636, 639, 640), (340, 638, 632, 343), (638, 637, 631, 632), (637, 636, 630, 631), (393, 644, 633, 363), (644, 643, 634, 633), (643, 642, 635, 634), (363, 633, 630, 294), (633, 634, 631, 630), (634, 635, 632, 631), (342, 654, 651, 382), (654, 655, 652, 651), (655, 656, 653, 652), (408, 382, 651, 648, 381), (648, 651, 652, 649), (649, 652, 653, 650), (341, 381, 648, 645), (645, 648, 649, 646), (646, 649, 650, 647), (341, 645, 654, 342), (645, 646, 655, 654), (646, 647, 656, 655), (572, 668, 665, 583), (668, 667, 664, 665), (667, 666, 663, 664), (523, 524, 666, 657), (657, 666, 667, 658), (658, 667, 668, 659), (563, 567, 564, 660, 663), (663, 660, 661, 664), (664, 661, 662, 665), (582, 662, 659, 578), (662, 661, 658, 659), (661, 660, 657, 658), (669, 670, 671, 672), (571, 584, 671, 670), (584, 585, 672, 671), (585, 570, 669, 672), (552, 549, 676, 675), (674, 673, 677, 675, 676), (549, 541, 674, 676), (541, 544, 673, 674), (548, 552, 675, 677), (544, 548, 677, 673)])
me_cube_009.use_remesh_preserve_volume = False
me_cube_009.use_remesh_preserve_attributes = False
me_cube_009.use_mirror_vertex_groups = False
me_cube_009.update()
me_cube_006 = bpy.data.meshes.new('Cube.006')
me_cube_006.from_pydata([(-1.187, -1.022, -0.3796), (-1.602, -1.167, 1.267), (-1.187, 1.106, -0.3796), (-1.602, 1.264, 1.267), (3.037, -1.022, -0.3796), (3.615, -1.167, 1.267), (3.037, 1.15, -0.3796), (3.615, 1.284, 1.267), (0.4337, 1.15, -0.3796), (0.551, 1.284, 1.267), (-1.571, 1.978, 1.267), (-1.187, 1.808, -0.3796), (0.4337, 1.808, -0.3796), (0.551, 1.978, 1.267), (-0.1728, 1.808, -0.3796), (-0.3058, 1.978, 1.267), (-0.8508, 1.978, 1.267), (-0.5926, 1.808, -0.3796), (-0.2755, 1.893, 0.7301), (-0.758, 1.893, 0.7301), (-0.2087, 1.85, 0.1384), (-0.6598, 1.85, 0.1384), (2.16, 1.284, 1.267), (2.019, 1.15, -0.3796), (1.186, 1.15, -0.3796), (1.058, 1.284, 1.267), (2.089, 1.217, 0.642), (1.122, 1.217, 0.642), (1.606, 1.217, 0.7672), (2.665, 1.284, 1.267), (2.306, 1.15, -0.3796), (3.185, 1.284, 1.267), (2.716, 1.15, -0.3796), (2.567, 1.217, 0.7232), (3.032, 1.217, 0.7232), (2.436, 1.183, 0.1404), (2.874, 1.183, 0.1404), (3.037, 0.208, -0.3796), (3.615, 0.1809, 1.267), (3.615, -0.3389, 1.267), (3.037, -0.2312, -0.3796), (3.438, 0.1945, 0.7228), (3.438, -0.2851, 0.7228), (3.237, 0.2012, 0.1716), (3.237, -0.2582, 0.1716), (2.316, -1.022, -0.3796), (2.414, -1.167, 1.267), (1.81, -1.167, 1.267), (1.953, -1.022, -0.3796), (2.365, -1.116, 0.6961), (1.881, -1.116, 0.6961), (2.336, -1.069, 0.0982), (1.912, -1.069, 0.0982), (-1.187, -0.2835, -0.3796), (-1.602, -0.2982, 1.267), (-1.602, 0.2348, 1.267), (-1.187, 0.1627, -0.3796), (-1.429, -0.2908, 0.6904), (-1.429, 0.1987, 0.6904), (-1.283, -0.2922, 0.1337), (-1.283, 0.1756, 0.1337)], [], [(56, 60, 58, 55, 3, 2), (32, 36, 34, 31, 7, 6), (40, 44, 42, 39, 5, 4), (48, 52, 50, 47, 1, 0), (27, 25, 22, 26, 28), (17, 21, 20, 14), (2, 3, 10, 11), (14, 20, 18, 15, 13, 12), (9, 8, 12, 13), (11, 10, 16, 19, 21, 17), (19, 16, 15, 18), (8, 9, 25, 27, 24), (23, 26, 22, 29, 33, 35, 30), (33, 29, 31, 34), (6, 7, 38, 41, 43, 37), (30, 35, 36, 32), (41, 38, 39, 42), (4, 5, 46, 49, 51, 45), (37, 43, 44, 40), (49, 46, 47, 50), (0, 1, 54, 57, 59, 53), (45, 51, 52, 48), (57, 54, 55, 58), (53, 59, 60, 56)])
me_cube_006.use_remesh_preserve_volume = False
me_cube_006.use_remesh_preserve_attributes = False
me_cube_006.use_mirror_vertex_groups = False
me_cube_006.update()
me_cube_008 = bpy.data.meshes.new('Cube.008')
me_cube_008.from_pydata([(-2.704, -1.974, -1.317), (-2.979, -2.111, 1.052), (-2.704, 2.121, -1.317), (-2.979, 2.121, 1.052), (3.525, -1.968, -1.317), (3.525, -2.105, 1.052), (3.525, 2.121, -1.317), (3.525, 2.121, 1.052), (-0.8736, 2.121, -1.317), (-1.011, 2.121, 1.052), (-2.111, 2.121, -1.317), (-2.144, 2.121, 1.052), (-0.9423, 2.121, 0.3991), (-2.127, 2.121, 0.3991), (3.525, 0.5544, -1.317), (3.525, 0.4857, 1.052), (3.525, 1.739, -1.317), (3.525, 1.705, 1.052), (3.525, 0.5201, 0.4958), (3.525, 1.722, 0.4958), (2.693, 2.121, 1.052), (2.762, 2.121, -1.317), (2.002, 2.121, -1.317), (1.899, 2.121, 1.052), (2.727, 2.121, -0.9048), (1.951, 2.121, -0.9048), (2.71, 2.121, 0.09287), (1.925, 2.121, 0.09287)], [], [(0, 1, 3, 2), (21, 24, 26, 20, 7, 6), (14, 18, 15, 5, 4), (4, 5, 1, 0), (13, 11, 9, 12), (2, 3, 11, 13, 10), (19, 17, 15, 18), (6, 7, 17, 19, 16), (27, 23, 20, 26), (8, 12, 9, 23, 27, 25, 22), (22, 25, 24, 21), (1, 5, 15, 17, 7, 20, 23, 9, 11, 3)])
me_cube_008.use_remesh_preserve_volume = False
me_cube_008.use_remesh_preserve_attributes = False
me_cube_008.use_mirror_vertex_groups = False
me_cube_008.update()
me_plane_002 = bpy.data.meshes.new('Plane.002')
me_plane_002.from_pydata([(-5.177, -2.944, -0.5651), (1.146, -2.944, -0.5651), (-5.191, -1.48, -0.5651), (1.146, -1.472, -0.5651), (-2.219, -1.472, -0.5651), (-3.468, -2.944, -0.5651), (1.146, -4.204, -0.5651), (-3.468, -4.204, -0.5651), (-5.096, -2.944, -0.9843), (-3.468, -2.944, -0.9843), (-3.468, -2.944, -0.9756), (-3.468, -4.204, -0.9756), (-5.191, -1.48, -0.4915), (-5.177, -2.944, -0.4915), (-3.468, -2.944, -0.4915), (1.146, -2.944, -0.4915), (1.146, -1.472, -0.4915), (-2.219, -1.472, -0.4915), (-3.468, -4.204, -0.4915), (1.146, -4.204, -0.4915), (-0.3967, -4.204, -0.5651), (-0.3967, -4.204, -0.4915), (-0.3967, -4.256, -0.5651), (1.146, -4.256, -0.5651), (-0.3967, -4.256, -0.4915), (1.146, -4.256, -0.4915), (-3.468, -4.256, -0.5651), (-3.468, -4.256, -0.4915), (-0.3967, -4.204, 0.1898), (1.146, -4.204, 0.1898), (-3.468, -4.204, 0.1898), (-0.3967, -4.256, 0.1898), (1.146, -4.256, 0.1898), (-3.468, -4.256, 0.1898)], [], [(2, 0, 13, 12), (1, 3, 16, 15), (5, 0, 8, 9), (7, 5, 10, 11), (13, 14, 15, 16, 17, 12), (15, 14, 18, 21, 19), (5, 7, 18, 14), (0, 5, 14, 13), (4, 2, 12, 17), (6, 1, 15, 19), (7, 20, 22, 26), (3, 4, 17, 16), (7, 5, 1, 6, 20), (2, 4, 3, 1, 5, 0), (18, 7, 26, 27), (22, 23, 25, 24), (26, 22, 24, 27), (27, 24, 31, 33), (6, 19, 25, 23), (20, 6, 23, 22), (18, 27, 33, 30), (29, 28, 31, 32), (28, 30, 33, 31), (24, 25, 32, 31), (25, 19, 29, 32), (19, 21, 28, 29), (21, 18, 30, 28)])
me_plane_002.use_remesh_preserve_volume = False
me_plane_002.use_remesh_preserve_attributes = False
me_plane_002.use_mirror_vertex_groups = False
me_plane_002.update()
me_plane_001 = bpy.data.meshes.new('Plane.001')
me_plane_001.from_pydata([(-5.108, -5.175, -0.5337), (2.035, -5.175, -0.5337), (-5.108, -1.453, -0.5337), (2.035, -1.504, -0.5337), (-2.254, -1.504, -0.5337), (-5.138, -0.2927, -0.5337), (-2.254, -0.2927, -0.5337), (-1.027, -1.504, -0.5337), (0.2171, -1.504, -0.5337), (-1.007, -1.103, -0.5266), (0.1997, -1.103, -0.5266)], [], [(0, 1, 3, 8, 7, 4, 2), (2, 4, 6, 5), (7, 8, 10, 9)])
me_plane_001.use_remesh_preserve_volume = False
me_plane_001.use_remesh_preserve_attributes = False
me_plane_001.use_mirror_vertex_groups = False
me_plane_001.update()
me_cube_005 = bpy.data.meshes.new('Cube.005')
me_cube_005.from_pydata([(0.6649, -5.104, -0.6005), (0.6649, -5.226, -0.2447), (0.6649, -4.001, -0.6005), (0.6649, -4.001, -0.2447), (1.99, -5.104, -0.6005), (2.158, -5.204, -0.2447), (1.99, -4.001, -0.6005), (2.158, -4.001, -0.2447), (-0.6441, -4.001, -0.6005), (-0.6441, -5.104, -0.6005), (-0.6441, -5.221, -0.2447), (-0.6441, -4.001, -0.2447), (-1.844, -4.001, -0.6005), (-1.844, -5.104, -0.6005), (-1.844, -5.2, -0.2447), (-1.844, -4.001, -0.2447), (-2.929, -4.001, -0.6005), (-2.929, -5.104, -0.6005), (-2.929, -5.2, -0.2447), (-2.929, -4.001, -0.2447), (0.6649, -5.241, -0.2447), (0.6649, -4.001, -0.2447), (-0.6441, -5.227, -0.2447), (-0.6441, -4.001, -0.2447), (-0.6441, -5.269, 0.1301), (-0.6441, -4.001, 0.1301), (-1.844, -5.269, 0.1301), (-1.844, -4.001, 0.1301), (-2.929, -5.243, 0.1301), (-2.929, -4.001, 0.1301), (0.6649, -5.26, 0.1301), (0.6649, -4.001, 0.1301), (-0.6441, -5.26, 0.1301), (-0.6441, -4.001, 0.1301), (-0.6441, -5.294, 0.4698), (-0.6441, -4.001, 0.4698), (-1.844, -5.32, 0.4698), (-1.844, -4.001, 0.4698), (-2.929, -5.314, 0.4698), (-2.929, -4.001, 0.4698), (-1.844, -5.354, 0.795), (-1.844, -4.001, 0.795), (-2.929, -5.368, 0.795), (-2.929, -4.001, 0.795), (-4.051, -5.356, 0.795), (-4.051, -4.001, 0.795), (-2.929, -4.001, 1.137), (-4.051, -4.001, 1.137), (-2.929, -5.411, 1.137), (-4.051, -5.432, 1.137), (-5.389, -5.307, 0.795), (-5.389, -4.001, 0.795), (-5.478, -5.395, 1.137), (-5.478, -4.001, 1.137), (-4.051, -5.454, 1.479), (-4.051, -4.001, 1.479), (-5.588, -5.454, 1.479), (-5.588, -4.001, 1.479), (-4.051, -2.745, 1.479), (-5.588, -2.745, 1.479), (-4.051, -4.001, 1.768), (-5.647, -4.001, 1.768), (-4.051, -2.745, 1.768), (-5.647, -2.745, 1.768)], [], [(1, 3, 21, 20), (2, 3, 7, 6), (6, 7, 5, 4), (4, 5, 1, 0), (2, 6, 4, 0), (7, 3, 1, 5), (9, 10, 14, 13), (2, 0, 9, 8), (3, 2, 8, 11), (0, 1, 10, 9), (18, 14, 26, 28), (11, 15, 27, 25), (8, 9, 13, 12), (11, 8, 12, 15), (12, 13, 17, 16), (15, 12, 16, 19), (13, 14, 18, 17), (20, 21, 31, 30), (3, 11, 23, 21), (11, 10, 22, 23), (10, 1, 20, 22), (24, 25, 35, 34), (26, 24, 34, 36), (30, 31, 33, 32), (23, 22, 32, 33), (14, 10, 24, 26), (10, 11, 25, 24), (21, 23, 33, 31), (15, 19, 29, 27), (22, 20, 30, 32), (42, 43, 46, 48), (34, 35, 37, 36), (27, 29, 39, 37), (25, 27, 37, 35), (28, 26, 36, 38), (40, 41, 43, 42), (37, 39, 43, 41), (36, 37, 41, 40), (38, 36, 40, 42), (48, 46, 47, 49), (44, 42, 48, 49), (43, 45, 47, 46), (44, 49, 52, 50), (51, 50, 52, 53), (49, 47, 55, 54), (47, 45, 51, 53), (45, 44, 50, 51), (54, 55, 57, 56), (53, 52, 56, 57), (52, 49, 54, 56), (16, 17, 18, 19), (18, 28, 29, 19), (29, 28, 38, 39), (38, 42, 43, 39), (43, 42, 44, 45), (55, 47, 53, 57), (57, 55, 60, 61), (58, 55, 57, 59), (61, 60, 62, 63), (58, 59, 63, 62), (55, 58, 62, 60), (59, 57, 61, 63)])
me_cube_005.use_remesh_preserve_volume = False
me_cube_005.use_remesh_preserve_attributes = False
me_cube_005.use_mirror_vertex_groups = False
me_cube_005.update()
me_cube_003 = bpy.data.meshes.new('Cube.003')
me_cube_003.from_pydata([(-24.63, -18.61, -31.5), (-25.07, -18.2, -29.93), (-24.63, -17.19, -31.91), (-25.07, -16.41, -30.45), (-19.84, -18.61, -31.5), (-19.62, -18.2, -29.93), (-19.84, -17.19, -31.91), (-19.62, -16.41, -30.45), (8.685, -26.15, -30.69), (8.683, -24.73, -31.1), (8.706, -23.96, -29.64), (13.47, -26.13, -30.65), (14.0, -25.69, -29.08), (13.47, -24.71, -31.06), (8.708, -25.71, -29.13), (13.99, -23.94, -29.59), (-24.73, -18.09, -29.97), (-24.73, -16.52, -30.41), (-19.96, -18.09, -29.97), (-19.96, -16.52, -30.41), (8.967, -25.62, -29.15), (8.965, -24.04, -29.61), (13.74, -25.6, -29.11), (13.74, -24.03, -29.57), (8.545, -25.44, -30.97), (8.352, -24.8, -29.38), (13.59, -25.42, -30.92), (14.36, -24.78, -29.32), (8.842, -24.8, -29.37), (13.87, -24.78, -29.33), (-24.76, -17.93, -31.77), (-19.69, -17.93, -31.77), (-25.38, -17.3, -30.17), (-19.31, -17.3, -30.17), (-24.87, -17.3, -30.17), (-19.83, -17.3, -30.17)], [], [(30, 32, 3, 2), (2, 3, 7, 6), (31, 33, 5, 4), (4, 5, 1, 0), (30, 31, 4, 0), (24, 25, 10, 9), (9, 10, 15, 13), (26, 27, 12, 11), (11, 12, 14, 8), (24, 26, 11, 8), (1, 5, 18, 16), (7, 3, 17, 19), (33, 7, 19, 35), (32, 1, 16, 34), (27, 15, 23, 29), (25, 14, 20, 28), (14, 12, 22, 20), (15, 10, 21, 23), (10, 25, 28, 21), (12, 27, 29, 22), (9, 13, 26, 24), (13, 15, 27, 26), (8, 14, 25, 24), (3, 32, 34, 17), (5, 33, 35, 18), (2, 6, 31, 30), (6, 7, 33, 31), (0, 1, 32, 30)])
me_cube_003.materials.append(mat_material_004)
me_cube_003.use_remesh_preserve_volume = False
me_cube_003.use_remesh_preserve_attributes = False
me_cube_003.use_mirror_vertex_groups = False
me_cube_003.update()
me_cube_004 = bpy.data.meshes.new('Cube.004')
me_cube_004.from_pydata([(-1.458, 0.4166, -3.021), (-2.526, 0.4166, -0.3586), (-1.458, 2.417, -3.021), (-2.526, 2.417, -0.3586), (0.5421, 0.4166, -3.021), (-0.5258, 0.4166, -0.3586), (0.5421, 2.417, -3.021), (-0.5258, 2.417, -0.3586), (-2.239, 0.7031, -0.2461), (-2.239, 2.13, -0.2461), (-0.8122, 0.7031, -0.2461), (-0.8122, 2.13, -0.2461), (-1.038, 0.8365, -2.359), (-1.038, 1.997, -2.359), (0.1222, 0.8365, -2.359), (0.1222, 1.997, -2.359)], [], [(0, 1, 3, 2), (2, 3, 7, 6), (6, 7, 5, 4), (4, 5, 1, 0), (2, 6, 4, 0), (7, 3, 9, 11), (5, 7, 11, 10), (3, 1, 8, 9), (1, 5, 10, 8), (10, 11, 15, 14), (9, 8, 12, 13), (8, 10, 14, 12), (11, 9, 13, 15)])
me_cube_004.materials.append(mat_material_005)
me_cube_004.use_remesh_preserve_volume = False
me_cube_004.use_remesh_preserve_attributes = False
me_cube_004.use_mirror_vertex_groups = False
me_cube_004.update()
me_cube_002 = bpy.data.meshes.new('Cube.002')
me_cube_002.from_pydata([(0.6499, -1.886, -0.5471), (1.114, -1.757, 0.919), (0.5839, -1.826, -0.5471), (1.078, -1.704, 0.919), (0.6679, -1.899, -0.5471), (1.165, -1.778, 0.919), (0.6679, -1.826, -0.5471), (1.165, -1.704, 0.919), (0.6173, -3.718, -0.5471), (1.143, -3.904, 0.9192), (0.6645, -3.677, -0.5471), (1.193, -3.88, 0.9192), (0.5828, -3.752, -0.5471), (1.109, -3.957, 0.9192), (0.6547, -3.761, -0.5471), (1.183, -3.966, 0.9192), (-2.904, -1.293, -0.5471), (-3.247, -1.168, 0.912), (-2.943, -1.321, -0.5471), (-3.309, -1.197, 0.912), (-2.868, -1.239, -0.5471), (-3.232, -1.113, 0.912), (-2.94, -1.237, -0.5471), (-3.306, -1.11, 0.912), (-2.94, -3.712, -0.5471), (-3.301, -3.901, 0.8646), (-2.884, -3.75, -0.5471), (-3.261, -3.956, 0.8646), (-2.978, -3.692, -0.5471), (-3.358, -3.896, 0.8646), (-2.967, -3.763, -0.5471), (-3.347, -3.97, 0.8646), (-1.481, -1.296, -0.5471), (-1.437, -1.167, 0.9137), (-1.547, -1.237, -0.5471), (-1.472, -1.114, 0.9137), (-1.463, -1.309, -0.5471), (-1.386, -1.188, 0.9137), (-1.463, -1.237, -0.5471), (-1.386, -1.114, 0.9137), (-0.1086, -1.75, 0.8892), (-0.1458, -1.763, 2.051), (-0.1747, -1.725, 0.8892), (-0.1814, -1.71, 2.051), (-0.0906, -1.797, 0.8892), (-0.09504, -1.785, 2.051), (-0.0906, -1.725, 0.8892), (-0.09504, -1.71, 2.051), (-0.1196, -3.94, 0.8963), (-0.119, -4.02, 2.04), (-0.1002, -3.865, 0.8876), (-0.07277, -3.966, 2.051), (-0.1749, -3.947, 0.8876), (-0.1495, -4.051, 2.051), (-0.1025, -3.949, 0.8876), (-0.07518, -4.053, 2.051), (-3.283, -1.782, 0.9043), (-3.444, -1.772, 2.052), (-3.322, -1.81, 0.9043), (-3.506, -1.801, 2.052), (-3.247, -1.729, 0.9043), (-3.429, -1.717, 2.052), (-3.319, -1.726, 0.9043), (-3.503, -1.715, 2.052), (-3.319, -3.917, 0.8637), (-3.455, -4.007, 2.044), (-3.262, -3.956, 0.8637), (-3.415, -4.062, 2.044), (-3.357, -3.898, 0.8637), (-3.512, -4.002, 2.044), (-3.345, -3.969, 0.8637), (-3.501, -4.076, 2.044), (-3.323, -3.93, 0.8053), (-3.335, -3.93, 0.911), (-3.28, -1.2, 0.7974), (-3.302, -1.2, 0.9013), (-3.273, -3.93, 0.8109), (-3.285, -3.93, 0.9166), (-3.23, -1.2, 0.8083), (-3.253, -1.2, 0.9121), (1.113, -3.949, 0.8086), (1.113, -3.947, 0.9149), (-3.286, -3.949, 0.7992), (-3.286, -3.958, 0.9051), (1.113, -3.898, 0.8078), (1.113, -3.896, 0.914), (-3.287, -3.899, 0.8036), (-3.287, -3.908, 0.9095), (1.125, -1.723, 0.8127), (1.157, -1.723, 0.9141), (1.141, -3.93, 0.8007), (1.184, -3.93, 0.8982), (1.077, -1.724, 0.8279), (1.109, -1.723, 0.9293), (1.095, -3.93, 0.8208), (1.137, -3.93, 0.9183), (-3.252, -1.12, 0.8053), (-3.252, -1.108, 0.911), (-1.409, -1.159, 0.7974), (-1.409, -1.136, 0.9013), (-3.251, -1.17, 0.8109), (-3.251, -1.158, 0.9166), (-1.409, -1.208, 0.8083), (-1.409, -1.185, 0.9121), (-1.416, -1.708, 0.8093), (-1.416, -1.708, 0.9156), (1.077, -1.718, 0.7976), (1.076, -1.707, 0.9034), (-1.415, -1.759, 0.8097), (-1.415, -1.758, 0.9159), (1.078, -1.769, 0.8027), (1.077, -1.758, 0.9085), (-1.395, -1.125, 0.8093), (-1.394, -1.125, 0.9156), (-1.372, -1.723, 0.8017), (-1.361, -1.723, 0.9074), (-1.445, -1.127, 0.8097), (-1.445, -1.127, 0.9159), (-1.423, -1.725, 0.8073), (-1.411, -1.724, 0.913)], [], [(0, 1, 3, 2), (2, 3, 7, 6), (6, 7, 5, 4), (4, 5, 1, 0), (2, 6, 4, 0), (7, 3, 1, 5), (8, 9, 11, 10), (10, 11, 15, 14), (14, 15, 13, 12), (12, 13, 9, 8), (10, 14, 12, 8), (15, 11, 9, 13), (16, 17, 19, 18), (18, 19, 23, 22), (22, 23, 21, 20), (18, 22, 20, 16), (23, 19, 17, 21), (24, 25, 27, 26), (26, 27, 31, 30), (30, 31, 29, 28), (26, 30, 28, 24), (31, 27, 25, 29), (34, 35, 39, 38), (38, 39, 37, 36), (36, 37, 33, 32), (39, 35, 33, 37), (42, 43, 47, 46), (46, 47, 45, 44), (44, 45, 41, 40), (47, 43, 41, 45), (50, 51, 55, 54), (54, 55, 53, 52), (52, 53, 49, 48), (55, 51, 49, 53), (56, 57, 59, 58), (58, 59, 63, 62), (62, 63, 61, 60), (58, 62, 60, 56), (63, 59, 57, 61), (64, 65, 67, 66), (66, 67, 71, 70), (70, 71, 69, 68), (66, 70, 68, 64), (71, 67, 65, 69), (72, 73, 75, 74), (74, 75, 79, 78), (78, 79, 77, 76), (76, 77, 73, 72), (74, 78, 76, 72), (79, 75, 73, 77), (80, 81, 83, 82), (82, 83, 87, 86), (86, 87, 85, 84), (84, 85, 81, 80), (82, 86, 84, 80), (87, 83, 81, 85), (88, 89, 91, 90), (90, 91, 95, 94), (94, 95, 93, 92), (92, 93, 89, 88), (90, 94, 92, 88), (95, 91, 89, 93), (96, 97, 99, 98), (98, 99, 103, 102), (102, 103, 101, 100), (100, 101, 97, 96), (98, 102, 100, 96), (103, 99, 97, 101), (104, 105, 107, 106), (106, 107, 111, 110), (110, 111, 109, 108), (108, 109, 105, 104), (106, 110, 108, 104), (111, 107, 105, 109), (112, 113, 115, 114), (114, 115, 119, 118), (118, 119, 117, 116), (116, 117, 113, 112), (114, 118, 116, 112), (119, 115, 113, 117)])
me_cube_002.materials.append(mat_material_003)
me_cube_002.use_remesh_preserve_volume = False
me_cube_002.use_remesh_preserve_attributes = False
me_cube_002.use_mirror_vertex_groups = False
me_cube_002.update()
me_cube_001 = bpy.data.meshes.new('Cube.001')
me_cube_001.from_pydata([(-4.518, -0.2798, 1.105), (-4.718, -0.1542, 2.138), (-4.506, -0.002663, 1.104), (-4.708, 0.09106, 2.137), (-3.769, -0.335, 1.098), (-3.891, -0.2105, 2.13), (-3.756, -0.04647, 1.097), (-3.881, 0.04619, 2.13), (-4.625, -0.00104, 1.105), (-4.637, -0.2781, 1.106), (-4.85, -0.1524, 2.139), (-4.84, 0.09285, 2.138), (-3.748, 0.04756, 2.121), (-3.636, -0.04811, 1.096), (-3.648, -0.3367, 1.097), (-3.758, -0.2091, 2.122), (-4.731, -0.1534, 2.268), (-4.72, 0.09186, 2.267), (-3.893, 0.04699, 2.259), (-3.903, -0.1964, 2.26), (-4.862, -0.1516, 2.269), (-4.852, 0.09365, 2.268), (-3.76, 0.04836, 2.251), (-3.77, -0.2035, 2.252), (-4.492, -0.003367, 0.9967), (-4.505, -0.2805, 0.9975), (-3.743, -0.04718, 0.99), (-3.755, -0.3247, 0.9906), (-4.611, -0.001745, 0.9977), (-4.624, -0.2788, 0.9986), (-3.636, -0.344, 0.9895), (-3.622, -0.04882, 0.9889), (2.158, -1.731, 1.098), (2.462, -1.675, 2.133), (2.452, -1.879, 2.147), (1.407, -1.702, 1.089), (1.633, -1.644, 2.122), (1.398, -1.896, 1.102), (1.623, -1.847, 2.137), (2.268, -1.929, 1.113), (2.277, -1.735, 1.1), (2.594, -1.68, 2.134), (2.584, -1.884, 2.149), (1.49, -1.846, 2.129), (1.277, -1.891, 1.1), (1.287, -1.697, 1.088), (1.5, -1.643, 2.114), (2.493, -1.659, 2.261), (2.482, -1.875, 2.275), (1.653, -1.844, 2.265), (1.663, -1.627, 2.251), (2.624, -1.664, 2.263), (2.614, -1.88, 2.277), (1.52, -1.843, 2.263), (1.53, -1.626, 2.243), (2.123, -1.938, 1.005), (2.132, -1.745, 0.9918), (1.372, -1.91, 0.9954), (1.381, -1.716, 0.9825), (2.242, -1.943, 1.006), (2.252, -1.749, 0.9933), (1.261, -1.711, 0.9811), (1.251, -1.905, 0.9939), (0.4537, -1.674, 0.1788), (0.6176, -1.545, 1.921), (0.6077, -1.771, 1.945), (-0.9575, -1.603, 0.1659), (-1.068, -1.476, 1.904), (-0.9678, -1.83, 0.1753), (-1.079, -1.719, 1.928), (0.614, -1.926, 0.1935), (0.6173, -1.665, 0.1772), (0.8069, -1.552, 1.924), (0.7952, -1.81, 1.948), (-1.267, -1.72, 1.914), (-1.127, -1.824, 0.1728), (-1.117, -1.597, 0.1634), (-1.256, -1.477, 1.89), (0.6116, -1.588, 2.139), (0.6031, -1.788, 2.163), (-1.078, -1.688, 2.146), (-1.068, -1.445, 2.122), (0.8071, -1.521, 2.066), (0.7942, -1.801, 2.09), (-1.276, -1.688, 2.063), (-1.265, -1.445, 2.039), (0.4261, -1.912, -0.1258), (0.4363, -1.684, -0.1308), (-0.963, -1.856, -0.1246), (-0.9522, -1.619, -0.1197), (0.5657, -1.949, -0.1233), (0.5778, -1.688, -0.1283), (-1.112, -1.614, -0.1222), (-1.122, -1.851, -0.1271), (-0.244, -1.753, 2.254), (0.6156, -1.53, 2.03), (-0.2372, -1.584, 2.23), (0.5984, -1.598, 2.151), (-0.2438, -1.722, 2.471), (-1.071, -1.53, 2.134), (-0.237, -1.553, 2.447), (-1.068, -1.461, 2.013), (0.6115, -1.788, 2.054), (-1.079, -1.704, 2.037), (-0.2439, -1.738, 2.363), (-0.233, -1.495, 2.339), (-0.2363, -1.564, 2.459), (2.888, -4.668, 1.113), (3.207, -4.73, 2.083), (3.059, -4.718, 2.121), (2.936, -3.882, 1.103), (3.261, -3.938, 2.088), (2.776, -3.886, 1.137), (3.113, -3.926, 2.126), (2.736, -4.775, 1.148), (2.881, -4.787, 1.114), (3.199, -4.861, 2.085), (3.05, -4.849, 2.122), (3.116, -3.793, 2.13), (2.786, -3.749, 1.135), (2.944, -3.762, 1.101), (3.264, -3.805, 2.093), (3.255, -4.741, 2.203), (3.099, -4.728, 2.241), (3.153, -3.936, 2.238), (3.297, -3.948, 2.2), (3.247, -4.872, 2.205), (3.091, -4.859, 2.243), (3.156, -3.803, 2.239), (3.3, -3.815, 2.201), (2.71, -4.647, 1.047), (2.853, -4.659, 1.013), (2.737, -3.874, 1.037), (2.905, -3.873, 1.003), (2.702, -4.766, 1.049), (2.846, -4.778, 1.015), (2.912, -3.753, 1.001), (2.746, -3.739, 1.035), (-6.181, -3.416, 1.101), (-6.424, -3.413, 2.098), (-6.198, -3.419, 2.138), (-6.241, -4.201, 1.102), (-6.483, -4.218, 2.098), (-5.963, -4.226, 1.139), (-6.235, -4.226, 2.138), (-5.921, -3.305, 1.138), (-6.172, -3.297, 1.101), (-6.414, -3.285, 2.098), (-6.192, -3.291, 2.138), (-6.257, -4.354, 2.131), (-5.97, -4.331, 1.139), (-6.243, -4.321, 1.102), (-6.48, -4.348, 2.093), (-6.455, -3.414, 2.217), (-6.23, -3.42, 2.257), (-6.267, -4.227, 2.257), (-6.514, -4.219, 2.217), (-6.449, -3.286, 2.217), (-6.224, -3.292, 2.257), (-6.289, -4.356, 2.251), (-6.515, -4.349, 2.212), (-5.895, -3.434, 1.038), (-6.146, -3.426, 1.001), (-5.933, -4.232, 1.038), (-6.21, -4.211, 1.001), (-5.89, -3.315, 1.038), (-6.144, -3.301, 1.0), (-6.212, -4.331, 1.001), (-5.939, -4.341, 1.038), (2.143, -1.922, 1.109), (-5.93, -3.433, 1.133), (2.741, -4.656, 1.154), (0.4586, -1.904, 0.1935), (-0.2327, -1.455, 3.775), (-0.224, -1.464, 4.812), (-0.2313, -1.672, 4.796), (-1.018, -1.401, 3.788), (-1.029, -1.41, 4.825), (-1.042, -1.622, 3.772), (-1.038, -1.637, 4.809), (-0.1208, -1.661, 3.756), (-0.1138, -1.466, 3.772), (-0.09635, -1.476, 4.809), (-0.1034, -1.677, 4.794), (-1.167, -1.635, 4.805), (-1.147, -1.615, 3.774), (-1.138, -1.396, 3.789), (-1.159, -1.409, 4.82), (-0.2245, -1.46, 4.937), (-0.2319, -1.663, 4.922), (-1.038, -1.629, 4.935), (-1.03, -1.406, 4.95), (-0.0967, -1.468, 4.934), (-0.1039, -1.669, 4.919), (-1.168, -1.627, 4.93), (-1.159, -1.401, 4.946), (-0.2502, -1.657, 3.653), (-0.2432, -1.459, 3.668), (-1.048, -1.622, 3.666), (-1.028, -1.402, 3.683), (-0.1311, -1.662, 3.651), (-0.1241, -1.467, 3.666), (-1.149, -1.397, 3.684), (-1.157, -1.617, 3.668), (-0.2492, -1.651, 3.754), (0.09185, -6.337, 1.089), (0.04636, -6.486, 2.1), (0.06775, -6.182, 2.114), (0.8772, -6.389, 1.076), (0.838, -6.541, 2.104), (0.8784, -6.142, 1.08), (0.8594, -6.237, 2.118), (-0.009712, -6.096, 1.097), (-0.02715, -6.329, 1.091), (-0.08499, -6.477, 2.102), (-0.06359, -6.173, 2.116), (0.9924, -6.239, 2.121), (1.016, -6.152, 1.077), (0.9974, -6.397, 1.074), (0.971, -6.543, 2.106), (0.03766, -6.513, 2.227), (0.06001, -6.196, 2.24), (0.8515, -6.253, 2.236), (0.8301, -6.557, 2.22), (-0.09369, -6.504, 2.229), (-0.07133, -6.187, 2.243), (0.9845, -6.256, 2.236), (0.9631, -6.56, 2.22), (0.1162, -6.093, 0.9898), (0.09918, -6.32, 0.9842), (0.8885, -6.124, 0.9736), (0.8843, -6.375, 0.9724), (-0.002749, -6.085, 0.992), (-0.01982, -6.312, 0.9865), (1.004, -6.383, 0.9701), (1.023, -6.134, 0.9713), (0.1085, -6.101, 1.101)], [], [(15, 12, 22, 23), (5, 15, 23, 19), (8, 2, 24, 28), (10, 1, 16, 20), (9, 10, 11, 8), (4, 0, 25, 27), (3, 2, 8, 11), (0, 1, 10, 9), (13, 12, 15, 14), (6, 7, 12, 13), (5, 4, 14, 15), (13, 14, 30, 31), (16, 17, 21, 20), (18, 19, 23, 22), (18, 17, 16, 19), (1, 5, 19, 16), (7, 3, 17, 18), (3, 11, 21, 17), (12, 7, 18, 22), (11, 10, 20, 21), (24, 26, 27, 25), (24, 25, 29, 28), (27, 26, 31, 30), (6, 13, 31, 26), (2, 6, 26, 24), (0, 9, 29, 25), (14, 4, 27, 30), (9, 8, 28, 29), (46, 43, 53, 54), (36, 46, 54, 50), (41, 33, 47, 51), (40, 41, 42, 39), (35, 32, 56, 58), (32, 33, 41, 40), (44, 43, 46, 45), (37, 38, 43, 44), (36, 35, 45, 46), (44, 45, 61, 62), (47, 48, 52, 51), (49, 50, 54, 53), (49, 48, 47, 50), (33, 36, 50, 47), (38, 34, 48, 49), (34, 42, 52, 48), (43, 38, 49, 53), (42, 41, 51, 52), (55, 57, 58, 56), (55, 56, 60, 59), (58, 57, 62, 61), (37, 44, 62, 57), (32, 40, 60, 56), (45, 35, 58, 61), (40, 39, 59, 60), (77, 74, 84, 85), (67, 77, 85, 81, 101), (72, 64, 95, 78, 82), (71, 72, 73, 70), (86, 172, 63, 87), (63, 64, 72, 71), (75, 74, 77, 76), (68, 69, 74, 75), (67, 66, 76, 77), (75, 76, 92, 93), (78, 97, 79, 83, 82), (80, 99, 81, 85, 84), (106, 97, 78, 100), (105, 101, 81, 100), (104, 102, 79, 98), (65, 73, 83, 79, 102), (74, 69, 103, 80, 84), (73, 72, 82, 83), (86, 87, 91, 90), (89, 88, 93, 92), (68, 75, 93, 88), (63, 71, 91, 87), (76, 66, 89, 92), (71, 70, 90, 91), (103, 104, 98, 80), (69, 94, 104, 103), (94, 65, 102, 104), (95, 105, 100, 78), (64, 96, 105, 95), (96, 67, 101, 105), (99, 106, 100, 81), (80, 98, 106, 99), (98, 79, 97, 106), (6, 2, 0, 4), (6, 4, 5, 7), (0, 2, 3, 1), (3, 7, 5, 1), (37, 35, 36, 38), (86, 90, 70, 172), (68, 66, 67, 69), (65, 94, 96, 64), (94, 69, 67, 96), (121, 118, 128, 129), (111, 121, 129, 125), (116, 108, 122, 126), (115, 116, 117, 114), (110, 107, 131, 133), (107, 108, 116, 115), (119, 118, 121, 120), (112, 113, 118, 119), (111, 110, 120, 121), (119, 120, 136, 137), (122, 123, 127, 126), (124, 125, 129, 128), (124, 123, 122, 125), (108, 111, 125, 122), (113, 109, 123, 124), (109, 117, 127, 123), (118, 113, 124, 128), (117, 116, 126, 127), (130, 132, 133, 131), (130, 131, 135, 134), (133, 132, 137, 136), (112, 119, 137, 132), (107, 115, 135, 131), (120, 110, 133, 136), (115, 114, 134, 135), (112, 110, 111, 113), (152, 149, 159, 160), (142, 152, 160, 156), (147, 139, 153, 157), (146, 147, 148, 145), (141, 138, 162, 164), (138, 139, 147, 146), (150, 149, 152, 151), (143, 144, 149, 150), (142, 141, 151, 152), (150, 151, 167, 168), (153, 154, 158, 157), (155, 156, 160, 159), (155, 154, 153, 156), (139, 142, 156, 153), (144, 140, 154, 155), (140, 148, 158, 154), (149, 144, 155, 159), (148, 147, 157, 158), (161, 163, 164, 162), (161, 162, 166, 165), (164, 163, 168, 167), (143, 150, 168, 163), (138, 146, 166, 162), (151, 141, 164, 167), (143, 141, 142, 144), (146, 145, 165, 166), (164, 141, 143, 163), (55, 59, 39, 169), (55, 169, 37, 57), (39, 42, 34, 169), (32, 169, 34, 33), (34, 38, 36, 33), (32, 35, 37, 169), (161, 165, 145, 170), (143, 163, 161, 170), (170, 138, 141, 143), (145, 148, 140, 170), (140, 144, 142, 139), (138, 170, 140, 139), (130, 134, 114, 171), (130, 171, 112, 132), (107, 110, 112, 171), (107, 171, 109, 108), (114, 117, 109, 171), (88, 89, 66, 68), (63, 172, 65, 64), (70, 73, 65, 172), (109, 113, 111, 108), (187, 184, 194, 195), (177, 187, 195, 191), (182, 174, 188, 192), (181, 182, 183, 180), (176, 173, 197, 199), (173, 174, 182, 181), (185, 184, 187, 186), (178, 179, 184, 185), (177, 176, 186, 187), (185, 186, 202, 203), (188, 189, 193, 192), (190, 191, 195, 194), (190, 189, 188, 191), (174, 177, 191, 188), (179, 175, 189, 190), (175, 183, 193, 189), (184, 179, 190, 194), (183, 182, 192, 193), (196, 198, 199, 197), (196, 197, 201, 200), (199, 198, 203, 202), (178, 185, 203, 198), (173, 181, 201, 197), (186, 176, 199, 202), (178, 176, 177, 179), (181, 180, 200, 201), (199, 176, 178, 198), (196, 200, 180, 204), (178, 198, 196, 204), (204, 173, 176, 178), (180, 183, 175, 204), (175, 179, 177, 174), (173, 204, 175, 174), (219, 216, 226, 227), (209, 219, 227, 223), (214, 206, 220, 224), (213, 214, 215, 212), (208, 205, 229, 231), (205, 206, 214, 213), (217, 216, 219, 218), (210, 211, 216, 217), (209, 208, 218, 219), (217, 218, 234, 235), (220, 221, 225, 224), (222, 223, 227, 226), (222, 221, 220, 223), (206, 209, 223, 220), (211, 207, 221, 222), (207, 215, 225, 221), (216, 211, 222, 226), (215, 214, 224, 225), (228, 230, 231, 229), (228, 229, 233, 232), (231, 230, 235, 234), (210, 217, 235, 230), (205, 213, 233, 229), (218, 208, 231, 234), (213, 212, 232, 233), (210, 208, 209, 211), (228, 232, 212, 236), (228, 236, 210, 230), (205, 208, 210, 236), (205, 236, 207, 206), (212, 215, 207, 236), (207, 211, 209, 206)])
me_cube_001.materials.append(mat_material_001)
me_cube_001.use_remesh_preserve_volume = False
me_cube_001.use_remesh_preserve_attributes = False
me_cube_001.use_mirror_vertex_groups = False
me_cube_001.update()

# ---- objects
ob_cube_004 = bpy.data.objects.new('Cube.004', me_cube_007)
ob_plane_003 = bpy.data.objects.new('Plane.003', me_plane_004)
ob_plane_002 = bpy.data.objects.new('Plane.002', me_plane_003)
ob_roof = bpy.data.objects.new('roof', me_cube)
ob_walls = bpy.data.objects.new('walls', me_plane)
ob_lamp = bpy.data.objects.new('Lamp', light_lamp)
ob_camera = bpy.data.objects.new('Camera', cam_camera)
ob_cube_006 = bpy.data.objects.new('Cube.006', me_cube_009)
ob_cube_005 = bpy.data.objects.new('Cube.005', me_cube_006)
ob_wall = bpy.data.objects.new('Wall', me_cube_008)
ob_plane_001 = bpy.data.objects.new('Plane.001', me_plane_002)
ob_plane = bpy.data.objects.new('Plane', me_plane_001)
ob_cube_003 = bpy.data.objects.new('Cube.003', me_cube_005)
ob_cube_002 = bpy.data.objects.new('Cube.002', me_cube_003)
ob_cube_001 = bpy.data.objects.new('Cube.001', me_cube_004)
ob_cube = bpy.data.objects.new('Cube', me_cube_002)
ob_door_and_windows = bpy.data.objects.new('door and windows', me_cube_001)

# ---- transforms, parenting, visibility, modifiers, constraints
ob_cube_004.location = (-3.067, 7.566, 2.977)
ob_cube_004.lineart.crease_threshold = 0.0
_m = ob_cube_004.modifiers.new('Solidify', 'SOLIDIFY')
_m.nonmanifold_thickness_mode = 'FIXED'
_m.nonmanifold_merge_threshold = 0.0003
ob_plane_003.location = (-2.883, 2.15, 4.893)
ob_plane_003.lineart.crease_threshold = 0.0
_m = ob_plane_003.modifiers.new('Solidify', 'SOLIDIFY')
_m.nonmanifold_thickness_mode = 'FIXED'
_m.nonmanifold_merge_threshold = 0.0003
ob_plane_002.location = (1.605, -0.5727, 4.8)
ob_plane_002.lineart.crease_threshold = 0.0
_m = ob_plane_002.modifiers.new('Solidify', 'SOLIDIFY')
_m.nonmanifold_thickness_mode = 'FIXED'
_m.nonmanifold_merge_threshold = 0.0003
ob_roof.location = (-3.505, -0.7045, 10.48)
ob_roof.rotation_euler = (0.1879, -0.1136, -0.02155)
ob_roof.scale = (2.003, 2.003, 2.003)
ob_roof.lineart.crease_threshold = 0.0
ob_walls.location = (-0.335, -0.3813, 2.167)
ob_walls.scale = (3.233, 2.003, 2.003)
ob_walls.lineart.crease_threshold = 0.0
_m = ob_walls.modifiers.new('Solidify', 'SOLIDIFY')
_m.nonmanifold_thickness_mode = 'FIXED'
_m.nonmanifold_merge_threshold = 0.0003
ob_lamp.location = (-9.813, 1.632, 4.809)
ob_lamp.rotation_euler = (0.6503, 0.05522, 1.866)
ob_lamp.scale = (2.003, 2.003, 2.003)
ob_lamp.lock_rotations_4d = False
ob_lamp.empty_display_type = 'ARROWS'
ob_lamp.color = (0.0, 0.0, 0.0, 0.0)
ob_lamp.lineart.crease_threshold = 0.0
ob_camera.location = (14.65, -13.41, 12.82)
ob_camera.rotation_euler = (1.109, 0.0, 0.8149)
ob_camera.scale = (2.003, 2.003, 2.003)
ob_camera.lock_rotations_4d = False
ob_camera.empty_display_type = 'ARROWS'
ob_camera.color = (0.0, 0.0, 0.0, 0.0)
ob_camera.display_type = 'WIRE'
ob_camera.lineart.crease_threshold = 0.0
ob_cube_006.location = (-6.054, 2.901, 6.052)
ob_cube_006.scale = (0.2126, 0.2126, 0.2126)
ob_cube_006.lineart.crease_threshold = 0.0
_m = ob_cube_006.modifiers.new('Solidify', 'SOLIDIFY')
_m.nonmanifold_thickness_mode = 'FIXED'
_m.nonmanifold_merge_threshold = 0.0003
ob_cube_005.location = (-3.159, -0.354, 2.783)
ob_cube_005.scale = (1.677, 1.677, 1.677)
ob_cube_005.lineart.crease_threshold = 0.0
_m = ob_cube_005.modifiers.new('Solidify', 'SOLIDIFY')
_m.nonmanifold_thickness_mode = 'FIXED'
_m.nonmanifold_merge_threshold = 0.0003
ob_wall.location = (-3.159, -0.354, 6.161)
ob_wall.scale = (0.9863, 0.9863, 0.9863)
ob_wall.lineart.crease_threshold = 0.0
_m = ob_wall.modifiers.new('Solidify', 'SOLIDIFY')
_m.nonmanifold_thickness_mode = 'FIXED'
_m.nonmanifold_merge_threshold = 0.0003
ob_plane_001.location = (-0.692, 3.276, 5.42)
ob_plane_001.lineart.crease_threshold = 0.0
ob_plane.location = (-0.06851, 3.097, 2.697)
ob_plane.lineart.crease_threshold = 0.0
ob_cube_003.location = (-0.06851, 3.086, 2.697)
ob_cube_003.lineart.crease_threshold = 0.0
_m = ob_cube_003.modifiers.new('Solidify', 'SOLIDIFY')
_m.nonmanifold_thickness_mode = 'FIXED'
_m.nonmanifold_merge_threshold = 0.0003
ob_cube_002.location = (-0.4722, 5.101, 7.893)
ob_cube_002.rotation_euler = (0.1248, -0.002764, -0.001226)
ob_cube_002.scale = (0.1539, 0.1539, 0.1539)
ob_cube_002.lineart.crease_threshold = 0.0
_m = ob_cube_002.modifiers.new('Solidify', 'SOLIDIFY')
_m.nonmanifold_thickness_mode = 'FIXED'
_m.nonmanifold_merge_threshold = 0.0003
ob_cube_001.location = (-1.377, -0.9774, 8.787)
ob_cube_001.scale = (0.5443, 0.5443, 0.5443)
ob_cube_001.hide_viewport = True
ob_cube_001.lineart.crease_threshold = 0.0
ob_cube.location = (0.6925, 5.334, 3.099)
ob_cube.scale = (2.003, 2.003, 2.003)
ob_cube.lineart.crease_threshold = 0.0
_m = ob_cube.modifiers.new('Solidify', 'SOLIDIFY')
_m.nonmanifold_thickness_mode = 'FIXED'
_m.nonmanifold_merge_threshold = 0.0003
ob_door_and_windows.location = (-0.335, 3.143, 2.115)
ob_door_and_windows.rotation_euler = (0.0, -0.0, 0.05569)
ob_door_and_windows.scale = (0.8623, 0.8623, 0.8623)
ob_door_and_windows.lineart.crease_threshold = 0.0

# ---- collection membership
col_collection_1.objects.link(ob_cube_004)
col_collection_1.objects.link(ob_plane_003)
col_collection_1.objects.link(ob_plane_002)
col_collection_1.objects.link(ob_roof)
col_collection_1.objects.link(ob_walls)
col_collection_1.objects.link(ob_lamp)
col_collection_1.objects.link(ob_camera)
col_collection_3.objects.link(ob_cube_006)
col_collection_3.objects.link(ob_cube_005)
col_collection_3.objects.link(ob_wall)
col_collection_3.objects.link(ob_plane_001)
col_collection_3.objects.link(ob_plane)
col_collection_3.objects.link(ob_cube_003)
col_collection_3.objects.link(ob_cube_002)
col_collection_3.objects.link(ob_cube_001)
col_collection_3.objects.link(ob_cube)
col_collection_3.objects.link(ob_door_and_windows)

# ---- scene / render settings (as saved in the file)
scene.camera = ob_camera
scene.frame_start = 1; scene.frame_end = 250; scene.frame_set(1)
scene.render.engine = 'BLENDER_EEVEE_NEXT'
scene.render.resolution_percentage = 50
scene.render.dither_intensity = 0.0
scene.cycles.use_denoising = False
scene.cycles.samples = 128
scene.cycles.sampling_pattern = 'TABULATED_SOBOL'
scene.cycles.use_adaptive_sampling = False
scene.cycles.use_light_tree = False
scene.cycles.blur_glossy = 0.0
scene.cycles.sample_clamp_indirect = 0.0
scene.view_settings.view_transform = 'Standard'
bpy.context.view_layer.update()
